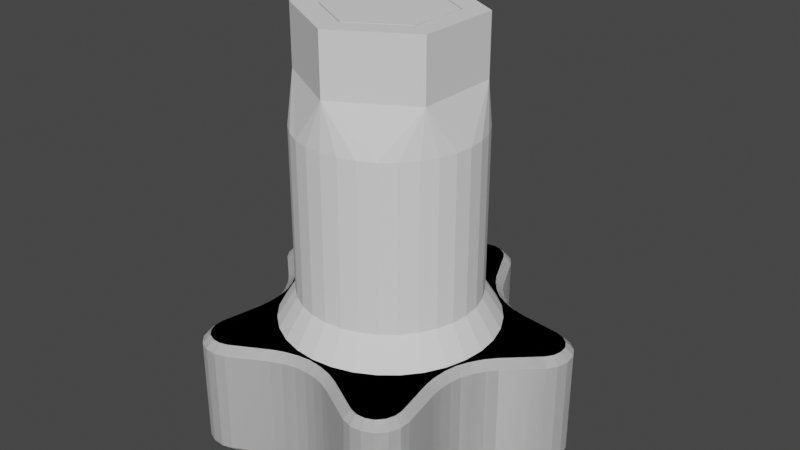 # Source: Sub-Miniature_Switch_Wrench.blend  (saved by Blender 2.91.10; exported with 4.5.12 LTS)
import bpy
from mathutils import Matrix  # noqa: F401  (used for matrix-valued properties, if any)

bpy.ops.wm.read_factory_settings(use_empty=True)
scene = bpy.context.scene
scene.name = 'Scene'

# ---- collections
col_main = bpy.data.collections.new('_MAIN'); scene.collection.children.link(col_main)
col_reference = bpy.data.collections.new('Reference'); scene.collection.children.link(col_reference)
col_add = bpy.data.collections.new('Add'); scene.collection.children.link(col_add)

# ---- world
world_world = bpy.data.worlds.new('World'); scene.world = world_world
world_world.use_nodes = True; world_world.node_tree.nodes.clear()
_N = world_world.node_tree.nodes; _L = world_world.node_tree.links
n0 = _N.new('ShaderNodeOutputWorld'); n0.name = 'World Output'; n0.location = (300, 300)
n1 = _N.new('ShaderNodeBackground'); n1.name = 'Background'; n1.location = (10, 300)
n1.inputs[0].default_value = (0.05088, 0.05088, 0.05088, 1.0)
_L.new(n1.outputs[0], n0.inputs[0])
n0.is_active_output = True
world_world.color = (0.05088, 0.05088, 0.05088)
world_world.use_sun_shadow = False
world_world.sun_shadow_jitter_overblur = 0.0

# ---- meshes
me_cylinder_002 = bpy.data.meshes.new('Cylinder.002')
me_cylinder_002.from_pydata([(6.005e-08, 4.155, -1.6), (6.005e-08, 4.155, 0.0), (3.599, 2.078, -1.6), (3.599, 2.078, 0.0), (3.599, -2.078, -1.6), (3.599, -2.078, 0.0), (-3.032e-07, -4.155, -1.6), (-3.032e-07, -4.155, 0.0), (-3.599, -2.078, -1.6), (-3.599, -2.078, 0.0), (-3.599, 2.078, -1.6), (-3.599, 2.078, 0.0), (7.616e-08, 3.464, -1.6), (3.0, 1.732, -1.6), (3.0, -1.732, -1.6), (-2.267e-07, -3.464, -1.6), (-3.0, -1.732, -1.6), (-3.0, 1.732, -1.6), (3.801e-08, 5.774, 0.0), (5.0, 2.887, 0.0), (5.0, -2.887, 0.0), (-4.667e-07, -5.774, 0.0), (-5.0, -2.887, 0.0), (-5.0, 2.887, 0.0), (3.801e-08, 5.774, -4.0), (5.0, 2.887, -4.0), (5.0, -2.887, -4.0), (-4.667e-07, -5.774, -4.0), (-5.0, -2.887, -4.0), (-5.0, 2.887, -4.0), (7.616e-08, 3.464, -2.4), (3.0, 1.732, -2.4), (3.0, -1.732, -2.4), (-2.267e-07, -3.464, -2.4), (-3.0, -1.732, -2.4), (-3.0, 1.732, -2.4), (0.0, 4.0, -6.0), (-0.7804, 3.923, -6.0), (-1.531, 3.696, -6.0), (-2.222, 3.326, -6.0), (-2.828, 2.828, -6.0), (-3.326, 2.222, -6.0), (-3.696, 1.531, -6.0), (-3.923, 0.7804, -6.0), (-4.0, 3.02e-07, -6.0), (-3.923, -0.7804, -6.0), (-3.696, -1.531, -6.0), (-3.326, -2.222, -6.0), (-2.828, -2.828, -6.0), (-2.222, -3.326, -6.0), (-1.531, -3.696, -6.0), (-0.7804, -3.923, -6.0), (1.303e-06, -4.0, -6.0), (0.7804, -3.923, -6.0), (1.531, -3.696, -6.0), (2.222, -3.326, -6.0), (2.828, -2.828, -6.0), (3.326, -2.222, -6.0), (3.696, -1.531, -6.0), (3.923, -0.7804, -6.0), (4.0, 3.862e-06, -6.0), (3.923, 0.7804, -6.0), (3.696, 1.531, -6.0), (3.326, 2.222, -6.0), (2.828, 2.828, -6.0), (2.222, 3.326, -6.0), (1.531, 3.696, -6.0), (0.7804, 3.923, -6.0), (0.0, 4.0, -19.0), (-0.7804, 3.923, -19.0), (-1.531, 3.696, -19.0), (-2.222, 3.326, -19.0), (-2.828, 2.828, -19.0), (-3.326, 2.222, -19.0), (-3.696, 1.531, -19.0), (-3.923, 0.7804, -19.0), (-4.0, 3.02e-07, -19.0), (-3.923, -0.7804, -19.0), (-3.696, -1.531, -19.0), (-3.326, -2.222, -19.0), (-2.828, -2.828, -19.0), (-2.222, -3.326, -19.0), (-1.531, -3.696, -19.0), (-0.7804, -3.923, -19.0), (1.303e-06, -4.0, -19.0), (0.7804, -3.923, -19.0), (1.531, -3.696, -19.0), (2.222, -3.326, -19.0), (2.828, -2.828, -19.0), (3.326, -2.222, -19.0), (3.696, -1.531, -19.0), (3.923, -0.7804, -19.0), (4.0, 3.862e-06, -19.0), (3.923, 0.7804, -19.0), (3.696, 1.531, -19.0), (3.326, 2.222, -19.0), (2.828, 2.828, -19.0), (2.222, 3.326, -19.0), (1.531, 3.696, -19.0), (0.7804, 3.923, -19.0), (2.357e-07, 6.0, -18.0), (-1.171, 5.885, -18.0), (-2.296, 5.543, -18.0), (-3.333, 4.989, -18.0), (-4.243, 4.243, -18.0), (-4.989, 3.333, -18.0), (-5.543, 2.296, -18.0), (-5.885, 1.171, -18.0), (-6.0, -1.173e-07, -18.0), (-5.885, -1.171, -18.0), (-5.543, -2.296, -18.0), (-4.989, -3.333, -18.0), (-4.243, -4.243, -18.0), (-3.333, -4.989, -18.0), (-2.296, -5.543, -18.0), (-1.171, -5.885, -18.0), (2.191e-06, -6.0, -18.0), (1.171, -5.885, -18.0), (2.296, -5.543, -18.0), (3.333, -4.989, -18.0), (4.243, -4.243, -18.0), (4.989, -3.333, -18.0), (5.543, -2.296, -18.0), (5.885, -1.171, -18.0), (6.0, 5.223e-06, -18.0), (5.885, 1.171, -18.0), (5.543, 2.296, -18.0), (4.989, 3.333, -18.0), (4.243, 4.243, -18.0), (3.333, 4.989, -18.0), (2.296, 5.543, -18.0), (1.171, 5.885, -18.0), (2.357e-07, 6.0, -7.0), (-1.171, 5.885, -7.0), (-2.296, 5.543, -7.0), (-3.333, 4.989, -7.0), (-4.243, 4.243, -7.0), (-4.989, 3.333, -7.0), (-5.543, 2.296, -7.0), (-5.885, 1.171, -7.0), (-6.0, -1.173e-07, -7.0), (-5.885, -1.171, -7.0), (-5.543, -2.296, -7.0), (-4.989, -3.333, -7.0), (-4.243, -4.243, -7.0), (-3.333, -4.989, -7.0), (-2.296, -5.543, -7.0), (-1.171, -5.885, -7.0), (2.191e-06, -6.0, -7.0), (1.171, -5.885, -7.0), (2.296, -5.543, -7.0), (3.333, -4.989, -7.0), (4.243, -4.243, -7.0), (4.989, -3.333, -7.0), (5.543, -2.296, -7.0), (5.885, -1.171, -7.0), (6.0, 5.223e-06, -7.0), (5.885, 1.171, -7.0), (5.543, 2.296, -7.0), (4.989, 3.333, -7.0), (4.243, 4.243, -7.0), (3.333, 4.989, -7.0), (2.296, 5.543, -7.0), (1.171, 5.885, -7.0), (3.255e-07, 7.232, -20.0), (-1.411, 7.093, -20.0), (-2.768, 6.682, -20.0), (-4.018, 6.013, -20.0), (-5.114, 5.114, -20.0), (-6.013, 4.018, -20.0), (-6.682, 2.768, -20.0), (-7.093, 1.411, -20.0), (-7.232, -3.8e-07, -20.0), (-7.093, -1.411, -20.0), (-6.682, -2.768, -20.0), (-6.013, -4.018, -20.0), (-5.114, -5.114, -20.0), (-4.018, -6.013, -20.0), (-2.768, -6.682, -20.0), (-1.411, -7.093, -20.0), (2.682e-06, -7.232, -20.0), (1.411, -7.093, -20.0), (2.768, -6.682, -20.0), (4.018, -6.013, -20.0), (5.114, -5.114, -20.0), (6.013, -4.018, -20.0), (6.682, -2.768, -20.0), (7.093, -1.411, -20.0), (7.232, 6.057e-06, -20.0), (7.093, 1.411, -20.0), (6.682, 2.768, -20.0), (6.013, 4.018, -20.0), (5.114, 5.114, -20.0), (4.018, 6.013, -20.0), (2.768, 6.682, -20.0), (1.411, 7.093, -20.0), (3.255e-07, 7.232, -21.0), (-1.411, 7.093, -21.0), (-2.768, 6.682, -21.0), (-4.018, 6.013, -21.0), (-5.114, 5.114, -21.0), (-6.013, 4.018, -21.0), (-6.682, 2.768, -21.0), (-7.093, 1.411, -21.0), (-7.232, -3.8e-07, -21.0), (-7.093, -1.411, -21.0), (-6.682, -2.768, -21.0), (-6.013, -4.018, -21.0), (-5.114, -5.114, -21.0), (-4.018, -6.013, -21.0), (-2.768, -6.682, -21.0), (-1.411, -7.093, -21.0), (2.682e-06, -7.232, -21.0), (1.411, -7.093, -21.0), (2.768, -6.682, -21.0), (4.018, -6.013, -21.0), (5.114, -5.114, -21.0), (6.013, -4.018, -21.0), (6.682, -2.768, -21.0), (7.093, -1.411, -21.0), (7.232, 6.057e-06, -21.0), (7.093, 1.411, -21.0), (6.682, 2.768, -21.0), (6.013, 4.018, -21.0), (5.114, 5.114, -21.0), (4.018, 6.013, -21.0), (2.768, 6.682, -21.0), (1.411, 7.093, -21.0)], [], [(0, 2, 3, 1), (2, 4, 5, 3), (4, 6, 7, 5), (6, 8, 9, 7), (8, 10, 11, 9), (10, 0, 1, 11), (6, 15, 16, 8), (2, 13, 14, 4), (8, 16, 17, 10), (0, 12, 13, 2), (4, 14, 15, 6), (10, 17, 12, 0), (7, 21, 20, 5), (1, 18, 23, 11), (9, 22, 21, 7), (5, 20, 19, 3), (11, 23, 22, 9), (3, 19, 18, 1), (21, 27, 26, 20), (19, 25, 24, 18), (18, 24, 29, 23), (22, 28, 27, 21), (20, 26, 25, 19), (23, 29, 28, 22), (15, 33, 34, 16), (13, 31, 32, 14), (16, 34, 35, 17), (14, 32, 33, 15), (12, 30, 31, 13), (17, 35, 30, 12), (46, 34, 47), (41, 35, 42), (58, 57, 32), (63, 62, 31), (60, 32, 31), (59, 32, 60), (58, 32, 59), (60, 31, 61), (62, 61, 31), (31, 30, 66, 65), (65, 64, 31), (63, 31, 64), (66, 30, 67), (36, 67, 30), (30, 35, 39, 38), (38, 37, 30), (36, 30, 37), (39, 35, 40), (40, 35, 41), (42, 35, 43), (43, 35, 44), (35, 34, 44), (44, 34, 45), (45, 34, 46), (34, 33, 50, 49), (49, 48, 34), (47, 34, 48), (50, 33, 51), (52, 51, 33), (33, 32, 55, 54), (54, 53, 33), (52, 33, 53), (55, 32, 56), (57, 56, 32), (58, 90, 89, 57), (45, 77, 76, 44), (59, 91, 90, 58), (45, 46, 78, 77), (60, 92, 91, 59), (46, 47, 79, 78), (61, 93, 92, 60), (48, 80, 79, 47), (62, 94, 93, 61), (49, 81, 80, 48), (63, 95, 94, 62), (50, 82, 81, 49), (37, 69, 68, 36), (64, 96, 95, 63), (51, 83, 82, 50), (38, 70, 69, 37), (65, 97, 96, 64), (52, 84, 83, 51), (39, 71, 70, 38), (66, 98, 97, 65), (53, 85, 84, 52), (40, 72, 71, 39), (67, 99, 98, 66), (54, 86, 85, 53), (40, 41, 73, 72), (36, 68, 99, 67), (55, 87, 86, 54), (41, 42, 74, 73), (56, 88, 87, 55), (42, 43, 75, 74), (57, 89, 88, 56), (43, 44, 76, 75), (69, 70, 71, 72, 73, 74, 75, 76, 77, 78, 79, 80, 81, 82, 83, 84, 85, 86, 87, 88, 89, 90, 91, 92, 93, 94, 95, 96, 97, 98, 99, 68), (120, 152, 151, 119), (107, 139, 138, 106), (121, 153, 152, 120), (108, 140, 139, 107), (122, 154, 153, 121), (109, 141, 140, 108), (123, 155, 154, 122), (110, 142, 141, 109), (123, 124, 156, 155), (111, 143, 142, 110), (125, 157, 156, 124), (112, 144, 143, 111), (126, 158, 157, 125), (113, 145, 144, 112), (127, 159, 158, 126), (114, 146, 145, 113), (101, 133, 132, 100), (128, 160, 159, 127), (115, 147, 146, 114), (102, 134, 133, 101), (129, 161, 160, 128), (116, 148, 147, 115), (103, 135, 134, 102), (130, 162, 161, 129), (117, 149, 148, 116), (104, 136, 135, 103), (131, 163, 162, 130), (118, 150, 149, 117), (105, 137, 136, 104), (100, 132, 163, 131), (119, 151, 150, 118), (106, 138, 137, 105), (142, 143, 28), (137, 138, 29), (158, 159, 25), (26, 153, 154), (148, 27, 147), (28, 145, 146, 27), (146, 147, 27), (145, 28, 144), (143, 144, 28), (27, 150, 151, 26), (153, 26, 152), (151, 152, 26), (150, 27, 149), (148, 149, 27), (25, 26, 156), (154, 155, 26), (156, 26, 155), (156, 157, 25), (157, 158, 25), (25, 161, 162, 24), (161, 25, 160), (159, 160, 25), (162, 163, 24), (132, 24, 163), (132, 133, 24), (133, 134, 24), (24, 134, 135, 29), (135, 136, 29), (136, 137, 29), (28, 29, 140), (141, 142, 28), (140, 141, 28), (139, 140, 29), (138, 139, 29), (103, 167, 168, 104), (130, 194, 195, 131), (117, 181, 182, 118), (104, 168, 169, 105), (131, 195, 164, 100), (118, 182, 183, 119), (105, 169, 170, 106), (119, 183, 184, 120), (106, 170, 171, 107), (120, 184, 185, 121), (107, 171, 172, 108), (121, 185, 186, 122), (108, 172, 173, 109), (122, 186, 187, 123), (109, 173, 174, 110), (124, 123, 187, 188), (110, 174, 175, 111), (124, 188, 189, 125), (111, 175, 176, 112), (125, 189, 190, 126), (112, 176, 177, 113), (126, 190, 191, 127), (113, 177, 178, 114), (100, 164, 165, 101), (127, 191, 192, 128), (114, 178, 179, 115), (101, 165, 166, 102), (128, 192, 193, 129), (115, 179, 180, 116), (102, 166, 167, 103), (129, 193, 194, 130), (116, 180, 181, 117), (171, 203, 204, 172), (185, 217, 218, 186), (172, 204, 205, 173), (186, 218, 219, 187), (173, 205, 206, 174), (188, 187, 219, 220), (174, 206, 207, 175), (188, 220, 221, 189), (175, 207, 208, 176), (189, 221, 222, 190), (176, 208, 209, 177), (190, 222, 223, 191), (177, 209, 210, 178), (164, 196, 197, 165), (191, 223, 224, 192), (178, 210, 211, 179), (165, 197, 198, 166), (192, 224, 225, 193), (179, 211, 212, 180), (166, 198, 199, 167), (193, 225, 226, 194), (180, 212, 213, 181), (167, 199, 200, 168), (194, 226, 227, 195), (181, 213, 214, 182), (168, 200, 201, 169), (195, 227, 196, 164), (182, 214, 215, 183), (169, 201, 202, 170), (183, 215, 216, 184), (170, 202, 203, 171), (184, 216, 217, 185), (197, 196, 227, 226, 225, 224, 223, 222, 221, 220, 219, 218, 217, 216, 215, 214, 213, 212, 211, 210, 209, 208, 207, 206, 205, 204, 203, 202, 201, 200, 199, 198)])
_uv = me_cylinder_002.uv_layers.new(name='UVMap')
_uv.uv.foreach_set('vector', [1.0, 0.5, 0.8333, 0.5, 0.8333, 1.0, 1.0, 1.0, 0.8333, 0.5, 0.6667, 0.5, 0.6667, 1.0, 0.8333, 1.0, 0.6667, 0.5, 0.5, 0.5, 0.5, 1.0, 0.6667, 1.0, 0.5, 0.5, 0.3333, 0.5, 0.3333, 1.0, 0.5, 1.0, 0.3333, 0.5, 0.1667, 0.5, 0.1667, 1.0, 0.3333, 1.0, 0.1667, 0.5, -8.941e-08, 0.5, -8.941e-08, 1.0, 0.1667, 1.0, 0.5, 0.5, 0.5, 0.5, 0.3333, 0.5, 0.3333, 0.5, 0.8333, 0.5, 0.8333, 0.5, 0.6667, 0.5, 0.6667, 0.5, 0.3333, 0.5, 0.3333, 0.5, 0.1667, 0.5, 0.1667, 0.5, 1.0, 0.5, 1.0, 0.5, 0.8333, 0.5, 0.8333, 0.5, 0.6667, 0.5, 0.6667, 0.5, 0.5, 0.5, 0.5, 0.5, 0.1667, 0.5, 0.1667, 0.5, -8.941e-08, 0.5, -8.941e-08, 0.5, 0.5, 1.0, 0.5, 1.0, 0.6667, 1.0, 0.6667, 1.0, -8.941e-08, 1.0, -8.941e-08, 1.0, 0.1667, 1.0, 0.1667, 1.0, 0.3333, 1.0, 0.3333, 1.0, 0.5, 1.0, 0.5, 1.0, 0.6667, 1.0, 0.6667, 1.0, 0.8333, 1.0, 0.8333, 1.0, 0.1667, 1.0, 0.1667, 1.0, 0.3333, 1.0, 0.3333, 1.0, 0.8333, 1.0, 0.8333, 1.0, 1.0, 1.0, 1.0, 1.0, 0.5, 1.0, 0.5, 1.0, 0.6667, 1.0, 0.6667, 1.0, 0.8333, 1.0, 0.8333, 1.0, 1.0, 1.0, 1.0, 1.0, -8.941e-08, 1.0, -8.941e-08, 1.0, 0.1667, 1.0, 0.1667, 1.0, 0.3333, 1.0, 0.3333, 1.0, 0.5, 1.0, 0.5, 1.0, 0.6667, 1.0, 0.6667, 1.0, 0.8333, 1.0, 0.8333, 1.0, 0.1667, 1.0, 0.1667, 1.0, 0.3333, 1.0, 0.3333, 1.0, 0.5, 0.5, 0.5, 0.5, 0.3333, 0.5, 0.3333, 0.5, 0.8333, 0.5, 0.8333, 0.5, 0.6667, 0.5, 0.6667, 0.5, 0.3333, 0.5, 0.3333, 0.5, 0.1667, 0.5, 0.1667, 0.5, 0.6667, 0.5, 0.6667, 0.5, 0.5, 0.5, 0.5, 0.5, 1.0, 0.5, 1.0, 0.5, 0.8333, 0.5, 0.8333, 0.5, 0.1667, 0.5, 0.1667, 0.5, -8.941e-08, 0.5, -8.941e-08, 0.5, 0.0, 0.0, 0.0, 0.0, 0.0, 0.0, 0.0, 0.0, 0.0, 0.0, 0.0, 0.0, 0.0, 0.0, 0.0, 0.0, 0.0, 0.0, 0.0, 0.0, 0.0, 0.0, 0.0, 0.0, 0.0, 0.0, 0.6667, 0.5, 0.8333, 0.5, 0.0, 0.0, 0.6667, 0.5, 0.0, 0.0, 0.0, 0.0, 0.0, 0.0, 0.0, 0.0, 0.0, 0.0, 0.8333, 0.5, 0.0, 0.0, 0.0, 0.0, 0.0, 0.0, 0.0, 0.0, 0.8333, 0.5, 1.0, 0.5, 0.0, 0.0, 0.0, 0.0, 0.0, 0.0, 0.0, 0.0, 0.8333, 0.5, 0.0, 0.0, 0.0, 0.0, 0.0, 0.0, 0.0, 0.0, 1.0, 0.5, 0.0, 0.0, 0.0, 0.0, 0.0, 0.0, 1.0, 0.5, -8.941e-08, 0.5, 0.1667, 0.5, 0.0, 0.0, 0.0, 0.0, 0.0, 0.0, 0.0, 0.0, -8.941e-08, 0.5, 0.0, 0.0, 1.0, 0.5, 0.0, 0.0, 0.0, 0.0, 0.1667, 0.5, 0.0, 0.0, 0.0, 0.0, 0.1667, 0.5, 0.0, 0.0, 0.0, 0.0, 0.0, 0.0, 0.0, 0.0, 0.0, 0.0, 0.0, 0.0, 0.0, 0.0, 0.0, 0.0, 0.3333, 0.5, 0.0, 0.0, 0.0, 0.0, 0.3333, 0.5, 0.0, 0.0, 0.0, 0.0, 0.3333, 0.5, 0.0, 0.0, 0.3333, 0.5, 0.5, 0.5, 0.0, 0.0, 0.0, 0.0, 0.0, 0.0, 0.0, 0.0, 0.3333, 0.5, 0.0, 0.0, 0.0, 0.0, 0.0, 0.0, 0.0, 0.0, 0.5, 0.5, 0.0, 0.0, 0.0, 0.0, 0.0, 0.0, 0.5, 0.5, 0.5, 0.5, 0.6667, 0.5, 0.0, 0.0, 0.0, 0.0, 0.0, 0.0, 0.0, 0.0, 0.5, 0.5, 0.0, 0.0, 0.5, 0.5, 0.0, 0.0, 0.0, 0.0, 0.6667, 0.5, 0.0, 0.0, 0.0, 0.0, 0.0, 0.0, 0.0, 0.0, 0.0, 0.0, 0.0, 0.0, 0.0, 0.0, 0.0, 0.0, 0.0, 0.0, 0.0, 0.0, 0.0, 0.0, 0.0, 0.0, 0.0, 0.0, 0.0, 0.0, 0.0, 0.0, 0.0, 0.0, 0.0, 0.0, 0.0, 0.0, 0.0, 0.0, 0.0, 0.0, 0.0, 0.0, 0.0, 0.0, 0.0, 0.0, 0.0, 0.0, 0.0, 0.0, 0.0, 0.0, 0.0, 0.0, 0.0, 0.0, 0.0, 0.0, 0.0, 0.0, 0.0, 0.0, 0.0, 0.0, 0.0, 0.0, 0.0, 0.0, 0.0, 0.0, 0.0, 0.0, 0.0, 0.0, 0.0, 0.0, 0.0, 0.0, 0.0, 0.0, 0.0, 0.0, 0.0, 0.0, 0.0, 0.0, 0.0, 0.0, 0.0, 0.0, 0.0, 0.0, 0.0, 0.0, 0.0, 0.0, 0.0, 0.0, 0.0, 0.0, 0.0, 0.0, 0.0, 0.0, 0.0, 0.0, 0.0, 0.0, 0.0, 0.0, 0.0, 0.0, 0.0, 0.0, 0.0, 0.0, 0.0, 0.0, 0.0, 0.0, 0.0, 0.0, 0.0, 0.0, 0.0, 0.0, 0.0, 0.0, 0.0, 0.0, 0.0, 0.0, 0.0, 0.0, 0.0, 0.0, 0.0, 0.0, 0.0, 0.0, 0.0, 0.0, 0.0, 0.0, 0.0, 0.0, 0.0, 0.0, 0.0, 0.0, 0.0, 0.0, 0.0, 0.0, 0.0, 0.0, 0.0, 0.0, 0.0, 0.0, 0.0, 0.0, 0.0, 0.0, 0.0, 0.0, 0.0, 0.0, 0.0, 0.0, 0.0, 0.0, 0.0, 0.0, 0.0, 0.0, 0.0, 0.0, 0.0, 0.0, 0.0, 0.0, 0.0, 0.0, 0.0, 0.0, 0.0, 0.0, 0.0, 0.0, 0.0, 0.0, 0.0, 0.0, 0.0, 0.0, 0.0, 0.0, 0.0, 0.0, 0.0, 0.0, 0.0, 0.0, 0.0, 0.0, 0.0, 0.0, 0.0, 0.0, 0.0, 0.0, 0.0, 0.0, 0.0, 0.0, 0.0, 0.0, 0.0, 0.0, 0.0, 0.0, 0.0, 0.0, 0.0, 0.0, 0.0, 0.0, 0.0, 0.0, 0.0, 0.0, 0.0, 0.0, 0.0, 0.0, 0.0, 0.0, 0.0, 0.0, 0.0, 0.0, 0.0, 0.0, 0.0, 0.0, 0.0, 0.0, 0.0, 0.0, 0.0, 0.0, 0.0, 0.0, 0.0, 0.0, 0.0, 0.0, 0.0, 0.0, 0.0, 0.0, 0.0, 0.0, 0.0, 0.0, 0.0, 0.0, 0.0, 0.0, 0.0, 0.0, 0.0, 0.0, 0.0, 0.0, 0.0, 0.0, 0.0, 0.0, 0.0, 0.0, 0.0, 0.0, 0.0, 0.0, 0.0, 0.0, 0.0, 0.0, 0.0, 0.0, 0.0, 0.0, 0.0, 0.0, 0.0, 0.0, 0.0, 0.0, 0.0, 0.0, 0.0, 0.0, 0.0, 0.0, 0.0, 0.0, 0.0, 0.0, 0.0, 0.0, 0.0, 0.0, 0.0, 0.0, 0.0, 0.0, 0.0, 0.0, 0.0, 0.0, 0.0, 0.0, 0.0, 0.0, 0.0, 0.0, 0.0, 0.0, 0.0, 0.0, 0.0, 0.0, 0.0, 0.0, 0.0, 0.0, 0.0, 0.0, 0.0, 0.0, 0.0, 0.0, 0.0, 0.0, 0.0, 0.0, 0.0, 0.0, 0.0, 0.0, 0.0, 0.0, 0.0, 0.0, 0.0, 0.0, 0.0, 0.0, 0.0, 0.0, 0.0, 0.0, 0.0, 0.0, 0.0, 0.0, 0.0, 0.0, 0.0, 0.0, 0.0, 0.0, 0.0, 0.0, 0.0, 0.0, 0.0, 0.0, 0.0, 0.0, 0.0, 0.0, 0.0, 0.0, 0.0, 0.0, 0.0, 0.0, 0.0, 0.0, 0.0, 0.0, 0.0, 0.0, 0.0, 0.0, 0.0, 0.0, 0.0, 0.0, 0.0, 0.0, 0.0, 0.0, 0.0, 0.0, 0.0, 0.0, 0.0, 0.0, 0.0, 0.0, 0.0, 0.0, 0.0, 0.0, 0.0, 0.0, 0.0, 0.0, 0.0, 0.0, 0.0, 0.0, 0.0, 0.0, 0.0, 0.0, 0.0, 0.0, 0.0, 0.0, 0.0, 0.0, 0.0, 0.0, 0.0, 0.0, 0.0, 0.0, 0.0, 0.0, 0.0, 0.0, 0.0, 0.0, 0.0, 0.0, 0.0, 0.0, 0.0, 0.0, 0.0, 0.0, 0.0, 0.0, 0.0, 0.0, 0.0, 0.0, 0.0, 0.0, 0.0, 0.0, 0.0, 0.0, 0.0, 0.0, 0.0, 0.0, 0.0, 0.0, 0.0, 0.0, 0.0, 0.0, 0.0, 0.0, 0.0, 0.0, 0.0, 0.0, 0.0, 0.0, 0.0, 0.0, 0.0, 0.0, 0.0, 0.0, 0.0, 0.0, 0.0, 0.0, 0.0, 0.0, 0.0, 0.0, 0.0, 0.0, 0.0, 0.0, 0.0, 0.0, 0.0, 0.0, 0.0, 0.0, 0.0, 0.0, 0.0, 0.0, 0.0, 0.0, 0.0, 0.0, 0.0, 0.0, 0.0, 0.0, 0.0, 0.0, 0.0, 0.0, 0.0, 0.0, 0.0, 0.0, 0.0, 0.0, 0.0, 0.0, 0.0, 0.0, 0.0, 0.0, 0.0, 0.0, 0.0, 0.0, 0.0, 0.0, 0.0, 0.0, 0.0, 0.0, 0.0, 0.0, 0.0, 0.0, 0.0, 0.0, 0.0, 0.0, 0.0, 0.0, 0.0, 0.0, 0.0, 0.0, 0.0, 0.0, 0.0, 0.0, 0.0, 0.0, 0.0, 0.0, 0.0, 0.0, 0.0, 0.0, 0.0, 0.0, 0.0, 0.0, 0.0, 0.0, 0.0, 0.0, 0.0, 0.0, 0.0, 0.0, 0.0, 0.0, 0.0, 0.0, 0.0, 0.0, 0.0, 0.0, 0.0, 0.0, 0.0, 0.0, 0.0, 0.0, 0.0, 0.0, 0.0, 0.0, 0.0, 0.0, 0.0, 0.0, 0.0, 0.0, 0.0, 0.0, 0.0, 0.0, 0.3333, 1.0, 0.0, 0.0, 0.0, 0.0, 0.5, 1.0, 0.0, 0.0, 0.0, 0.0, 0.5, 1.0, 0.0, 0.0, 0.3333, 1.0, 0.0, 0.0, 0.0, 0.0, 0.0, 0.0, 0.0, 0.0, 0.5, 1.0, 0.0, 0.0, 0.0, 0.0, 0.6667, 1.0, 0.0, 0.0, 0.0, 0.0, 0.0, 0.0, 0.0, 0.0, 0.0, 0.0, 0.6667, 1.0, 0.0, 0.0, 0.5, 1.0, 0.0, 0.0, 0.0, 0.0, 0.0, 0.0, 0.0, 0.0, 0.8333, 1.0, 0.6667, 1.0, 0.0, 0.0, 0.0, 0.0, 0.0, 0.0, 0.0, 0.0, 0.0, 0.0, 0.6667, 1.0, 0.0, 0.0, 0.0, 0.0, 0.0, 0.0, 0.8333, 1.0, 0.0, 0.0, 0.0, 0.0, 0.8333, 1.0, 0.8333, 1.0, 0.0, 0.0, 0.0, 0.0, 1.0, 1.0, 0.0, 0.0, 0.8333, 1.0, 0.0, 0.0, 0.0, 0.0, 0.0, 0.0, 0.0, 0.0, 0.0, 0.0, 0.0, 0.0, 1.0, 1.0, 0.0, 0.0, 1.0, 1.0, 0.0, 0.0, 0.0, 0.0, 0.0, 0.0, 1.0, 1.0, 0.0, 0.0, 0.0, 0.0, 1.0, 1.0, 1.0, 1.0, 0.0, 0.0, 0.0, 0.0, 0.1667, 1.0, 0.0, 0.0, 0.0, 0.0, 0.1667, 1.0, 0.0, 0.0, 0.0, 0.0, 0.1667, 1.0, 0.3333, 1.0, 0.1667, 1.0, 0.0, 0.0, 0.0, 0.0, 0.0, 0.0, 0.0, 0.0, 0.0, 0.0, 0.0, 0.0, 0.3333, 1.0, 0.0, 0.0, 0.0, 0.0, 0.1667, 1.0, 0.0, 0.0, 0.0, 0.0, 0.0, 0.0, 0.0, 0.0, 0.0, 0.0, 0.0, 0.0, 0.0, 0.0, 0.0, 0.0, 0.0, 0.0, 0.0, 0.0, 0.0, 0.0, 0.0, 0.0, 0.0, 0.0, 0.0, 0.0, 0.0, 0.0, 0.0, 0.0, 0.0, 0.0, 0.0, 0.0, 0.0, 0.0, 0.0, 0.0, 0.0, 0.0, 0.0, 0.0, 0.0, 0.0, 0.0, 0.0, 0.0, 0.0, 0.0, 0.0, 0.0, 0.0, 0.0, 0.0, 0.0, 0.0, 0.0, 0.0, 0.0, 0.0, 0.0, 0.0, 0.0, 0.0, 0.0, 0.0, 0.0, 0.0, 0.0, 0.0, 0.0, 0.0, 0.0, 0.0, 0.0, 0.0, 0.0, 0.0, 0.0, 0.0, 0.0, 0.0, 0.0, 0.0, 0.0, 0.0, 0.0, 0.0, 0.0, 0.0, 0.0, 0.0, 0.0, 0.0, 0.0, 0.0, 0.0, 0.0, 0.0, 0.0, 0.0, 0.0, 0.0, 0.0, 0.0, 0.0, 0.0, 0.0, 0.0, 0.0, 0.0, 0.0, 0.0, 0.0, 0.0, 0.0, 0.0, 0.0, 0.0, 0.0, 0.0, 0.0, 0.0, 0.0, 0.0, 0.0, 0.0, 0.0, 0.0, 0.0, 0.0, 0.0, 0.0, 0.0, 0.0, 0.0, 0.0, 0.0, 0.0, 0.0, 0.0, 0.0, 0.0, 0.0, 0.0, 0.0, 0.0, 0.0, 0.0, 0.0, 0.0, 0.0, 0.0, 0.0, 0.0, 0.0, 0.0, 0.0, 0.0, 0.0, 0.0, 0.0, 0.0, 0.0, 0.0, 0.0, 0.0, 0.0, 0.0, 0.0, 0.0, 0.0, 0.0, 0.0, 0.0, 0.0, 0.0, 0.0, 0.0, 0.0, 0.0, 0.0, 0.0, 0.0, 0.0, 0.0, 0.0, 0.0, 0.0, 0.0, 0.0, 0.0, 0.0, 0.0, 0.0, 0.0, 0.0, 0.0, 0.0, 0.0, 0.0, 0.0, 0.0, 0.0, 0.0, 0.0, 0.0, 0.0, 0.0, 0.0, 0.0, 0.0, 0.0, 0.0, 0.0, 0.0, 0.0, 0.0, 0.0, 0.0, 0.0, 0.0, 0.0, 0.0, 0.0, 0.0, 0.0, 0.0, 0.0, 0.0, 0.0, 0.0, 0.0, 0.0, 0.0, 0.0, 0.0, 0.0, 0.0, 0.0, 0.0, 0.0, 0.0, 0.0, 0.0, 0.0, 0.0, 0.0, 0.0, 0.0, 0.0, 0.0, 0.0, 0.0, 0.0, 0.0, 0.0, 0.0, 0.0, 0.0, 0.0, 0.0, 0.0, 0.0, 0.0, 0.0, 0.0, 0.0, 0.0, 0.0, 0.0, 0.0, 0.0, 0.0, 0.0, 0.0, 0.0, 0.0, 0.0, 0.0, 0.0, 0.0, 0.0, 0.0, 0.0, 0.0, 0.0, 0.0, 0.0, 0.0, 0.0, 0.0, 0.0, 0.0, 0.0, 0.0, 0.0, 0.0, 0.0, 0.0, 0.0, 0.0, 0.0, 0.0, 0.0, 0.0, 0.0, 0.0, 0.0, 0.0, 0.0, 0.0, 0.0, 0.0, 0.0, 0.0, 0.0, 0.0, 0.0, 0.0, 0.0, 0.0, 0.0, 0.0, 0.0, 0.0, 0.0, 0.0, 0.0, 0.0, 0.0, 0.0, 0.0, 0.0, 0.0, 0.0, 0.0, 0.0, 0.0, 0.0, 0.0, 0.0, 0.0, 0.0, 0.0, 0.0, 0.0, 0.0, 0.0, 0.0, 0.0, 0.0, 0.0, 0.0, 0.0, 0.0, 0.0, 0.0, 0.0, 0.0, 0.0, 0.0, 0.0, 0.0, 0.0, 0.0, 0.0, 0.0, 0.0, 0.0, 0.0, 0.0, 0.0, 0.0, 0.0, 0.0, 0.0, 0.0, 0.0, 0.0, 0.0, 0.0, 0.0, 0.0, 0.0, 0.0, 0.0, 0.0, 0.0, 0.0, 0.0, 0.0, 0.0, 0.0, 0.0, 0.0, 0.0, 0.0, 0.0, 0.0, 0.0, 0.0, 0.0, 0.0, 0.0, 0.0, 0.0, 0.0, 0.0, 0.0, 0.0, 0.0, 0.0, 0.0, 0.0, 0.0, 0.0, 0.0, 0.0, 0.0, 0.0, 0.0, 0.0, 0.0, 0.0, 0.0, 0.0, 0.0, 0.0, 0.0, 0.0, 0.0, 0.0, 0.0, 0.0, 0.0, 0.0, 0.0, 0.0, 0.0, 0.0, 0.0, 0.0, 0.0, 0.0, 0.0, 0.0, 0.0, 0.0, 0.0, 0.0, 0.0, 0.0, 0.0, 0.0, 0.0, 0.0, 0.0, 0.0, 0.0, 0.0, 0.0, 0.0, 0.0, 0.0, 0.0, 0.0, 0.0, 0.0, 0.0, 0.0, 0.0, 0.0, 0.0, 0.0, 0.0, 0.0, 0.0, 0.0, 0.0, 0.0, 0.0, 0.0, 0.0, 0.0, 0.0, 0.0, 0.0, 0.0, 0.0, 0.0, 0.0, 0.0, 0.0, 0.0, 0.0, 0.0, 0.0, 0.0, 0.0, 0.0, 0.0, 0.0, 0.0, 0.0, 0.0, 0.0, 0.0, 0.0, 0.0, 0.0, 0.0, 0.0, 0.0, 0.0, 0.0, 0.0, 0.0, 0.0, 0.0, 0.0, 0.0, 0.0, 0.0, 0.0, 0.0, 0.0, 0.0, 0.0, 0.0, 0.0, 0.0, 0.0, 0.0, 0.0, 0.0, 0.0, 0.0, 0.0, 0.0, 0.0, 0.0, 0.0, 0.0, 0.0, 0.0, 0.0, 0.0, 0.0, 0.0, 0.0, 0.0, 0.0, 0.0, 0.0, 0.0, 0.0, 0.0, 0.0, 0.0, 0.0, 0.0, 0.0, 0.0, 0.0, 0.0, 0.0, 0.0, 0.0, 0.0, 0.0, 0.0, 0.0, 0.0, 0.0, 0.0, 0.0, 0.0, 0.0, 0.0])
me_cylinder_002.use_remesh_fix_poles = True
me_cylinder_002.use_remesh_preserve_attributes = False
me_cylinder_002.use_mirror_vertex_groups = False
me_cylinder_002.update()
me_cylinder_001 = bpy.data.meshes.new('Cylinder.001')
me_cylinder_001.from_pydata([(5.96e-08, 4.04, -1.2), (5.96e-08, 4.04, 0.0), (3.499, 2.02, -1.2), (3.499, 2.02, 0.0), (3.499, -2.02, -1.2), (3.499, -2.02, 0.0), (-2.936e-07, -4.04, -1.2), (-2.936e-07, -4.04, 0.0), (-3.499, -2.02, -1.2), (-3.499, -2.02, 0.0), (-3.499, 2.02, -1.2), (-3.499, 2.02, 0.0)], [], [(0, 1, 3, 2), (2, 3, 5, 4), (4, 5, 7, 6), (6, 7, 9, 8), (3, 1, 11, 9, 7, 5), (8, 9, 11, 10), (10, 11, 1, 0), (0, 2, 4, 6, 8, 10)])
_uv = me_cylinder_001.uv_layers.new(name='UVMap')
_uv.uv.foreach_set('vector', [1.0, 0.5, 1.0, 1.0, 0.8333, 1.0, 0.8333, 0.5, 0.8333, 0.5, 0.8333, 1.0, 0.6667, 1.0, 0.6667, 0.5, 0.6667, 0.5, 0.6667, 1.0, 0.5, 1.0, 0.5, 0.5, 0.5, 0.5, 0.5, 1.0, 0.3333, 1.0, 0.3333, 0.5, 0.4578, 0.37, 0.25, 0.49, 0.04215, 0.37, 0.04215, 0.13, 0.25, 0.01, 0.4578, 0.13, 0.3333, 0.5, 0.3333, 1.0, 0.1667, 1.0, 0.1667, 0.5, 0.1667, 0.5, 0.1667, 1.0, -8.941e-08, 1.0, -8.941e-08, 0.5, 0.75, 0.49, 0.9578, 0.37, 0.9578, 0.13, 0.75, 0.01, 0.5422, 0.13, 0.5422, 0.37])
me_cylinder_001.use_remesh_fix_poles = True
me_cylinder_001.use_remesh_preserve_attributes = False
me_cylinder_001.use_mirror_vertex_groups = False
me_cylinder_001.update()
me_circle_004 = bpy.data.meshes.new('Circle.004')
me_circle_004.from_pydata([(-1.128, 7.124, -20.0), (-6.427, 3.274, -20.0), (-7.124, 1.128, -20.0), (-5.1, -5.1, -20.0), (-3.274, -6.427, -20.0), (3.274, -6.427, -20.0), (5.1, -5.1, -20.0), (7.124, 1.128, -20.0), (6.427, 3.274, -20.0), (1.128, 7.124, -20.0), (-2.201, 6.775, -20.0), (-5.763, 4.187, -20.0), (-7.124, 0.0, -20.0), (-5.763, -4.187, -20.0), (-2.201, -6.775, -20.0), (2.201, -6.775, -20.0), (5.763, -4.187, -20.0), (7.124, 6.199e-06, -20.0), (5.763, 4.187, -20.0), (2.201, 6.775, -20.0), (-1.306, 10.75, -20.0), (-9.816, 4.563, -20.0), (-10.62, 2.078, -20.0), (-7.373, -7.925, -20.0), (-5.259, -9.461, -20.0), (5.259, -9.461, -20.0), (7.373, -7.925, -20.0), (10.62, 2.078, -20.0), (9.816, 4.563, -20.0), (1.306, 10.75, -20.0), (-1.306, 10.75, -28.0), (-9.816, 4.563, -28.0), (-10.62, 2.078, -28.0), (-7.373, -7.925, -28.0), (-5.259, -9.461, -28.0), (5.259, -9.461, -28.0), (7.373, -7.925, -28.0), (10.62, 2.078, -28.0), (9.816, 4.563, -28.0), (1.306, 10.75, -28.0), (-2.642, 8.015, -20.0), (-3.097, 8.259, -20.52), (-4.644, 6.392, -20.52), (-4.339, 5.973, -20.0), (-3.5, 7.595, -20.52), (-3.079, 7.295, -20.0), (-4.066, 6.912, -20.52), (-3.693, 6.553, -20.0), (-6.898, 5.498, -20.52), (-6.806, 4.989, -20.0), (-5.091, 5.538, -20.0), (-5.317, 6.003, -20.52), (-6.142, 5.676, -20.52), (-5.987, 5.182, -20.0), (-8.439, -0.03591, -20.0), (-8.812, -0.3931, -20.52), (-8.305, -0.9817, -20.52), (-7.889, -0.6736, -20.0), (-7.83, -1.732, -20.52), (-7.374, -1.487, -20.0), (-7.021, -2.281, -20.0), (-7.515, -2.442, -20.52), (-7.36, -4.862, -20.52), (-6.848, -4.931, -20.0), (-7.353, -3.202, -20.52), (-6.84, -3.131, -20.0), (-7.296, -4.087, -20.52), (-6.779, -4.092, -20.0), (-2.574, -8.037, -20.0), (-2.349, -8.502, -20.52), (-1.633, -8.202, -20.52), (-1.797, -7.711, -20.0), (-0.7728, -7.982, -20.52), (-0.864, -7.473, -20.0), (2.623e-06, -7.383, -20.0), (2.623e-06, -7.902, -20.52), (2.349, -8.502, -20.52), (2.574, -8.037, -20.0), (0.7728, -7.982, -20.52), (0.864, -7.473, -20.0), (1.633, -8.202, -20.52), (1.797, -7.711, -20.0), (6.848, -4.931, -20.0), (7.36, -4.862, -20.52), (7.515, -2.442, -20.52), (7.021, -2.281, -20.0), (7.296, -4.087, -20.52), (6.779, -4.092, -20.0), (7.353, -3.202, -20.52), (6.84, -3.131, -20.0), (8.812, -0.3931, -20.52), (8.439, -0.0359, -20.0), (7.374, -1.487, -20.0), (7.83, -1.732, -20.52), (8.305, -0.9817, -20.52), (7.889, -0.6736, -20.0), (6.806, 4.989, -20.0), (6.898, 5.498, -20.52), (6.142, 5.676, -20.52), (5.987, 5.182, -20.0), (5.317, 6.003, -20.52), (5.091, 5.538, -20.0), (4.339, 5.973, -20.0), (4.644, 6.392, -20.52), (3.097, 8.259, -20.52), (2.642, 8.015, -20.0), (4.066, 6.912, -20.52), (3.693, 6.553, -20.0), (3.5, 7.595, -20.52), (3.079, 7.295, -20.0), (-0.02312, 11.48, -20.0), (-0.07857, 12.0, -20.52), (-1.865, 10.87, -20.52), (-1.422, 10.59, -20.0), (-0.776, 11.84, -20.52), (-0.577, 11.36, -20.0), (-1.43, 11.43, -20.52), (-1.076, 11.04, -20.0), (-9.636, 4.626, -20.0), (-9.757, 5.131, -20.52), (-11.39, 3.782, -20.52), (-10.91, 3.57, -20.0), (-10.43, 4.892, -20.52), (-10.17, 4.436, -20.0), (-11.03, 4.398, -20.52), (-10.63, 4.059, -20.0), (-10.93, 3.526, -20.0), (-11.43, 3.632, -20.52), (-10.91, 1.584, -20.52), (-10.52, 1.921, -20.0), (-11.5, 2.922, -20.52), (-10.98, 2.962, -20.0), (-11.31, 2.172, -20.52), (-10.84, 2.389, -20.0), (-7.378, -7.735, -20.0), (-7.895, -7.694, -20.52), (-7.115, -9.659, -20.52), (-6.767, -9.274, -20.0), (-7.876, -8.407, -20.52), (-7.362, -8.302, -20.0), (-7.59, -9.127, -20.52), (-7.144, -8.851, -20.0), (-6.729, -9.301, -20.0), (-6.988, -9.752, -20.52), (-4.878, -9.886, -20.52), (-5.077, -9.407, -20.0), (-6.334, -10.04, -20.52), (-6.21, -9.53, -20.0), (-5.562, -10.09, -20.52), (-5.62, -9.567, -20.0), (5.077, -9.407, -20.0), (4.878, -9.886, -20.52), (6.988, -9.752, -20.52), (6.729, -9.301, -20.0), (5.562, -10.09, -20.52), (5.62, -9.567, -20.0), (6.334, -10.04, -20.52), (6.21, -9.53, -20.0), (6.767, -9.274, -20.0), (7.115, -9.659, -20.52), (7.895, -7.694, -20.52), (7.378, -7.735, -20.0), (7.59, -9.127, -20.52), (7.144, -8.851, -20.0), (7.876, -8.407, -20.52), (7.362, -8.302, -20.0), (10.52, 1.921, -20.0), (10.91, 1.584, -20.52), (11.43, 3.632, -20.52), (10.93, 3.526, -20.0), (11.31, 2.172, -20.52), (10.84, 2.389, -20.0), (11.5, 2.922, -20.52), (10.98, 2.962, -20.0), (10.91, 3.57, -20.0), (11.39, 3.782, -20.52), (9.757, 5.131, -20.52), (9.636, 4.626, -20.0), (11.03, 4.398, -20.52), (10.63, 4.059, -20.0), (10.43, 4.892, -20.52), (10.17, 4.436, -20.0), (1.422, 10.59, -20.0), (1.865, 10.87, -20.52), (0.07855, 12.0, -20.52), (0.02311, 11.48, -20.0), (1.43, 11.43, -20.52), (1.076, 11.04, -20.0), (0.776, 11.84, -20.52), (0.577, 11.36, -20.0), (-4.339, 5.973, -28.0), (-4.644, 6.392, -27.48), (-3.097, 8.259, -27.48), (-2.642, 8.015, -28.0), (-4.066, 6.912, -27.48), (-3.693, 6.553, -28.0), (-3.5, 7.595, -27.48), (-3.079, 7.295, -28.0), (-6.806, 4.989, -28.0), (-6.898, 5.498, -27.48), (-6.142, 5.676, -27.48), (-5.987, 5.182, -28.0), (-5.317, 6.003, -27.48), (-5.091, 5.538, -28.0), (-8.812, -0.3931, -27.48), (-8.439, -0.03591, -28.0), (-7.374, -1.487, -28.0), (-7.83, -1.732, -27.48), (-8.305, -0.9817, -27.48), (-7.889, -0.6736, -28.0), (-6.848, -4.931, -28.0), (-7.36, -4.862, -27.48), (-7.515, -2.442, -27.48), (-7.021, -2.281, -28.0), (-7.296, -4.087, -27.48), (-6.779, -4.092, -28.0), (-7.353, -3.202, -27.48), (-6.84, -3.131, -28.0), (1.669e-06, -7.383, -28.0), (1.907e-06, -7.902, -27.48), (-2.349, -8.502, -27.48), (-2.574, -8.037, -28.0), (-0.7728, -7.982, -27.48), (-0.864, -7.473, -28.0), (-1.633, -8.202, -27.48), (-1.797, -7.711, -28.0), (2.574, -8.037, -28.0), (2.349, -8.502, -27.48), (1.633, -8.202, -27.48), (1.797, -7.711, -28.0), (0.7728, -7.982, -27.48), (0.864, -7.473, -28.0), (7.021, -2.281, -28.0), (7.515, -2.442, -27.48), (7.36, -4.862, -27.48), (6.848, -4.931, -28.0), (7.353, -3.202, -27.48), (6.84, -3.131, -28.0), (7.296, -4.087, -27.48), (6.779, -4.092, -28.0), (8.439, -0.0359, -28.0), (8.812, -0.3931, -27.48), (8.305, -0.9817, -27.48), (7.889, -0.6736, -28.0), (7.83, -1.732, -27.48), (7.374, -1.487, -28.0), (6.898, 5.498, -27.48), (6.806, 4.989, -28.0), (5.091, 5.538, -28.0), (5.317, 6.003, -27.48), (6.142, 5.676, -27.48), (5.987, 5.182, -28.0), (2.642, 8.015, -28.0), (3.097, 8.259, -27.48), (4.644, 6.392, -27.48), (4.339, 5.973, -28.0), (3.5, 7.595, -27.48), (3.079, 7.295, -28.0), (4.066, 6.912, -27.48), (3.693, 6.553, -28.0), (-1.422, 10.59, -28.0), (-1.865, 10.87, -27.48), (-0.07857, 12.0, -27.48), (-0.02312, 11.48, -28.0), (-1.43, 11.43, -27.48), (-1.076, 11.04, -28.0), (-0.776, 11.84, -27.48), (-0.577, 11.36, -28.0), (-10.91, 3.57, -28.0), (-11.39, 3.782, -27.48), (-9.757, 5.131, -27.48), (-9.636, 4.626, -28.0), (-11.03, 4.398, -27.48), (-10.63, 4.059, -28.0), (-10.43, 4.892, -27.48), (-10.17, 4.436, -28.0), (-10.52, 1.921, -28.0), (-10.91, 1.584, -27.48), (-11.43, 3.632, -27.48), (-10.93, 3.526, -28.0), (-11.31, 2.172, -27.48), (-10.84, 2.389, -28.0), (-11.5, 2.922, -27.48), (-10.98, 2.962, -28.0), (-6.767, -9.274, -28.0), (-7.115, -9.659, -27.48), (-7.895, -7.694, -27.48), (-7.378, -7.735, -28.0), (-7.59, -9.127, -27.48), (-7.144, -8.851, -28.0), (-7.876, -8.407, -27.48), (-7.362, -8.302, -28.0), (-5.077, -9.407, -28.0), (-4.878, -9.886, -27.48), (-6.988, -9.752, -27.48), (-6.729, -9.301, -28.0), (-5.562, -10.09, -27.48), (-5.62, -9.567, -28.0), (-6.334, -10.04, -27.48), (-6.21, -9.53, -28.0), (6.729, -9.301, -28.0), (6.988, -9.752, -27.48), (4.878, -9.886, -27.48), (5.077, -9.407, -28.0), (6.334, -10.04, -27.48), (6.21, -9.53, -28.0), (5.562, -10.09, -27.48), (5.62, -9.567, -28.0), (7.378, -7.735, -28.0), (7.895, -7.694, -27.48), (7.115, -9.659, -27.48), (6.767, -9.274, -28.0), (7.876, -8.407, -27.48), (7.362, -8.302, -28.0), (7.59, -9.127, -27.48), (7.144, -8.851, -28.0), (10.93, 3.526, -28.0), (11.43, 3.632, -27.48), (10.91, 1.584, -27.48), (10.52, 1.921, -28.0), (11.5, 2.922, -27.48), (10.98, 2.962, -28.0), (11.31, 2.172, -27.48), (10.84, 2.389, -28.0), (9.636, 4.626, -28.0), (9.757, 5.131, -27.48), (11.39, 3.782, -27.48), (10.91, 3.57, -28.0), (10.43, 4.892, -27.48), (10.17, 4.436, -28.0), (11.03, 4.398, -27.48), (10.63, 4.059, -28.0), (0.02311, 11.48, -28.0), (0.07855, 12.0, -27.48), (1.865, 10.87, -27.48), (1.422, 10.59, -28.0), (0.776, 11.84, -27.48), (0.577, 11.36, -28.0), (1.43, 11.43, -27.48), (1.076, 11.04, -28.0)], [], [(3, 23, 137, 142, 24, 4), (1, 21, 121, 126, 22, 2), (7, 27, 169, 174, 28, 8), (5, 25, 153, 158, 26, 6), (6, 26, 161, 82, 16), (5, 15, 77, 150, 25), (4, 24, 145, 68, 14), (3, 13, 63, 134, 23), (2, 22, 129, 54, 12), (1, 11, 49, 118, 21), (9, 19, 105, 182, 29), (8, 28, 177, 96, 18), (7, 17, 91, 166, 27), (0, 20, 113, 40, 10), (291, 287, 33), (275, 271, 31), (323, 319, 37), (307, 303, 35), (83, 160, 309, 234), (69, 144, 293, 220), (55, 128, 277, 204), (111, 184, 333, 262), (97, 176, 325, 246), (41, 112, 261, 192), (276, 281, 32), (292, 297, 34), (308, 313, 36), (324, 329, 38), (267, 263, 30), (260, 265, 30), (9, 29, 185, 110, 20, 0), (54, 57, 12), (199, 48, 52, 200), (59, 60, 12), (207, 58, 56, 208), (68, 71, 14), (66, 214, 211, 62), (73, 74, 14), (82, 87, 16), (80, 228, 227, 76), (96, 99, 18), (241, 90, 94, 242), (101, 102, 18), (249, 100, 98, 250), (195, 197, 193, 260, 30, 263, 332, 39, 335, 252, 257, 259, 255, 248, 251, 247, 324, 38, 327, 316, 37, 319, 240, 243, 245, 232, 237, 239, 235, 308, 36, 311, 300, 35, 303, 226, 229, 231, 218, 223, 225, 221, 292, 34, 295, 284, 33, 287, 210, 215, 217, 213, 206, 209, 205, 276, 32, 279, 268, 31, 271, 198, 201, 203, 190), (110, 115, 20), (253, 104, 108, 256), (265, 267, 30), (118, 123, 21), (268, 273, 31), (273, 275, 31), (126, 131, 22), (124, 272, 269, 120), (281, 283, 32), (134, 139, 23), (284, 289, 33), (289, 291, 33), (142, 147, 24), (140, 288, 285, 136), (297, 299, 34), (150, 155, 25), (300, 305, 35), (305, 307, 35), (158, 163, 26), (301, 152, 156, 304), (313, 315, 36), (166, 171, 27), (316, 321, 37), (321, 323, 37), (174, 179, 28), (317, 168, 172, 320), (329, 331, 38), (182, 187, 29), (332, 337, 39), (337, 339, 39), (202, 51, 42, 191), (44, 196, 194, 46), (119, 48, 199, 270), (200, 52, 51, 202), (46, 194, 191, 42), (212, 61, 58, 207), (135, 62, 211, 286), (64, 216, 214, 66), (61, 212, 216, 64), (75, 219, 230, 78), (222, 72, 70, 224), (151, 76, 227, 302), (78, 230, 228, 80), (219, 75, 72, 222), (244, 93, 84, 233), (236, 88, 86, 238), (167, 90, 241, 318), (242, 94, 93, 244), (233, 84, 88, 236), (254, 103, 100, 249), (183, 104, 253, 334), (256, 108, 106, 258), (258, 106, 103, 254), (261, 112, 116, 264), (264, 116, 114, 266), (127, 120, 269, 278), (122, 274, 272, 124), (119, 270, 274, 122), (277, 128, 132, 280), (280, 132, 130, 282), (282, 130, 127, 278), (143, 136, 285, 294), (138, 290, 288, 140), (135, 286, 290, 138), (293, 144, 148, 296), (296, 148, 146, 298), (298, 146, 143, 294), (159, 152, 301, 310), (304, 156, 154, 306), (306, 154, 151, 302), (164, 312, 309, 160), (162, 314, 312, 164), (159, 310, 314, 162), (175, 168, 317, 326), (320, 172, 170, 322), (322, 170, 167, 318), (180, 328, 325, 176), (178, 330, 328, 180), (175, 326, 330, 178), (188, 336, 333, 184), (186, 338, 336, 188), (183, 334, 338, 186), (123, 125, 21), (125, 121, 21), (133, 129, 22), (131, 133, 22), (283, 279, 32), (315, 311, 36), (163, 165, 26), (165, 161, 26), (89, 85, 16), (87, 89, 16), (238, 86, 83, 234), (95, 91, 17), (92, 95, 17), (85, 92, 17), (331, 327, 38), (179, 181, 28), (181, 177, 28), (102, 107, 19), (99, 101, 18), (250, 98, 97, 246), (139, 141, 23), (141, 137, 23), (149, 145, 24), (147, 149, 24), (299, 295, 34), (79, 81, 15), (81, 77, 15), (157, 153, 25), (155, 157, 25), (173, 169, 27), (171, 173, 27), (74, 79, 15), (71, 73, 14), (224, 70, 69, 220), (65, 67, 13), (67, 63, 13), (41, 192, 196, 44), (45, 47, 10), (47, 43, 10), (53, 49, 11), (50, 53, 11), (10, 43, 11, 1, 2, 12, 60, 13, 3, 4, 14, 74, 15, 5, 6, 16, 85, 17, 7, 8, 18, 102, 19, 9, 0), (339, 335, 39), (187, 189, 29), (189, 185, 29), (117, 113, 20), (115, 117, 20), (266, 114, 111, 262), (60, 65, 13), (57, 59, 12), (208, 56, 55, 204), (109, 105, 19), (107, 109, 19), (43, 50, 11), (41, 44, 45, 40), (44, 46, 47, 45), (46, 42, 43, 47), (51, 52, 53, 50), (52, 48, 49, 53), (55, 56, 57, 54), (56, 58, 59, 57), (61, 64, 65, 60), (64, 66, 67, 65), (66, 62, 63, 67), (69, 70, 71, 68), (70, 72, 73, 71), (75, 78, 79, 74), (78, 80, 81, 79), (80, 76, 77, 81), (83, 86, 87, 82), (86, 88, 89, 87), (88, 84, 85, 89), (93, 94, 95, 92), (94, 90, 91, 95), (97, 98, 99, 96), (98, 100, 101, 99), (103, 106, 107, 102), (106, 108, 109, 107), (108, 104, 105, 109), (111, 114, 115, 110), (114, 116, 117, 115), (116, 112, 113, 117), (119, 122, 123, 118), (122, 124, 125, 123), (124, 120, 121, 125), (127, 130, 131, 126), (130, 132, 133, 131), (132, 128, 129, 133), (135, 138, 139, 134), (138, 140, 141, 139), (140, 136, 137, 141), (143, 146, 147, 142), (146, 148, 149, 147), (148, 144, 145, 149), (151, 154, 155, 150), (154, 156, 157, 155), (156, 152, 153, 157), (159, 162, 163, 158), (162, 164, 165, 163), (164, 160, 161, 165), (167, 170, 171, 166), (170, 172, 173, 171), (172, 168, 169, 173), (175, 178, 179, 174), (178, 180, 181, 179), (180, 176, 177, 181), (183, 186, 187, 182), (186, 188, 189, 187), (188, 184, 185, 189), (40, 113, 112, 41), (48, 119, 118, 49), (128, 55, 54, 129), (62, 135, 134, 63), (144, 69, 68, 145), (76, 151, 150, 77), (160, 83, 82, 161), (90, 167, 166, 91), (176, 97, 96, 177), (104, 183, 182, 105), (110, 185, 184, 111), (126, 121, 120, 127), (142, 137, 136, 143), (158, 153, 152, 159), (174, 169, 168, 175), (42, 51, 50, 43), (58, 61, 60, 59), (72, 75, 74, 73), (84, 93, 92, 85), (100, 103, 102, 101), (40, 45, 10), (191, 194, 195, 190), (194, 196, 197, 195), (196, 192, 193, 197), (199, 200, 201, 198), (200, 202, 203, 201), (207, 208, 209, 206), (208, 204, 205, 209), (211, 214, 215, 210), (214, 216, 217, 215), (216, 212, 213, 217), (219, 222, 223, 218), (222, 224, 225, 223), (224, 220, 221, 225), (227, 228, 229, 226), (228, 230, 231, 229), (233, 236, 237, 232), (236, 238, 239, 237), (238, 234, 235, 239), (241, 242, 243, 240), (242, 244, 245, 243), (249, 250, 251, 248), (250, 246, 247, 251), (253, 256, 257, 252), (256, 258, 259, 257), (258, 254, 255, 259), (261, 264, 265, 260), (264, 266, 267, 265), (266, 262, 263, 267), (269, 272, 273, 268), (272, 274, 275, 273), (274, 270, 271, 275), (277, 280, 281, 276), (280, 282, 283, 281), (282, 278, 279, 283), (285, 288, 289, 284), (288, 290, 291, 289), (290, 286, 287, 291), (293, 296, 297, 292), (296, 298, 299, 297), (298, 294, 295, 299), (301, 304, 305, 300), (304, 306, 307, 305), (306, 302, 303, 307), (309, 312, 313, 308), (312, 314, 315, 313), (314, 310, 311, 315), (317, 320, 321, 316), (320, 322, 323, 321), (322, 318, 319, 323), (325, 328, 329, 324), (328, 330, 331, 329), (330, 326, 327, 331), (333, 336, 337, 332), (336, 338, 339, 337), (338, 334, 335, 339), (260, 193, 192, 261), (198, 271, 270, 199), (276, 205, 204, 277), (210, 287, 286, 211), (292, 221, 220, 293), (226, 303, 302, 227), (308, 235, 234, 309), (240, 319, 318, 241), (324, 247, 246, 325), (252, 335, 334, 253), (332, 263, 262, 333), (268, 279, 278, 269), (284, 295, 294, 285), (300, 311, 310, 301), (316, 327, 326, 317), (202, 191, 190, 203), (212, 207, 206, 213), (230, 219, 218, 231), (244, 233, 232, 245), (254, 249, 248, 255)])
_uv = me_circle_004.uv_layers.new(name='UVMap')
_uv.uv.foreach_set('vector', [0.0, 0.0, 0.0, 0.0, 0.0, 0.0, 0.0, 0.0, 0.0, 0.0, 0.0, 0.0, 0.0, 0.0, 0.0, 0.0, 0.0, 0.0, 0.0, 0.0, 0.0, 0.0, 0.0, 0.0, 0.0, 0.0, 0.0, 0.0, 0.0, 0.0, 0.0, 0.0, 0.0, 0.0, 0.0, 0.0, 0.0, 0.0, 0.0, 0.0, 0.0, 0.0, 0.0, 0.0, 0.0, 0.0, 0.0, 0.0, 0.0, 0.0, 0.0, 0.0, 0.0, 0.0, 0.0, 0.0, 0.0, 0.0, 0.0, 0.0, 0.0, 0.0, 0.0, 0.0, 0.0, 0.0, 0.0, 0.0, 0.0, 0.0, 0.0, 0.0, 0.0, 0.0, 0.0, 0.0, 0.0, 0.0, 0.0, 0.0, 0.0, 0.0, 0.0, 0.0, 0.0, 0.0, 0.0, 0.0, 0.0, 0.0, 0.0, 0.0, 0.0, 0.0, 0.0, 0.0, 0.0, 0.0, 0.0, 0.0, 0.0, 0.0, 0.0, 0.0, 0.0, 0.0, 0.0, 0.0, 0.0, 0.0, 0.0, 0.0, 0.0, 0.0, 0.0, 0.0, 0.0, 0.0, 0.0, 0.0, 0.0, 0.0, 0.0, 0.0, 0.0, 0.0, 0.0, 0.0, 0.0, 0.0, 0.0, 0.0, 0.0, 0.0, 0.0, 0.0, 0.0, 0.0, 0.0, 0.0, 0.0, 0.0, 0.0, 0.0, 0.0, 0.0, 0.0, 0.0, 0.0, 0.0, 0.0, 0.0, 0.0, 0.0, 0.0, 0.0, 0.0, 0.0, 0.0, 0.0, 0.0, 0.0, 0.0, 0.0, 0.0, 0.0, 0.0, 0.0, 0.0, 0.0, 0.0, 0.0, 0.0, 0.0, 0.0, 0.0, 0.0, 0.0, 0.0, 0.0, 0.0, 0.0, 0.0, 0.0, 0.0, 0.0, 0.0, 0.0, 0.0, 0.0, 0.0, 0.0, 0.0, 0.0, 0.0, 0.0, 0.0, 0.0, 0.0, 0.0, 0.0, 0.0, 0.0, 0.0, 0.0, 0.0, 0.0, 0.0, 0.0, 0.0, 0.0, 0.0, 0.0, 0.0, 0.0, 0.0, 0.0, 0.0, 0.0, 0.0, 0.0, 0.0, 0.0, 0.0, 0.0, 0.0, 0.0, 0.0, 0.0, 0.0, 0.0, 0.0, 0.0, 0.0, 0.0, 0.0, 0.0, 0.0, 0.0, 0.0, 0.0, 0.0, 0.0, 0.0, 0.0, 0.0, 0.0, 0.0, 0.0, 0.0, 0.0, 0.0, 0.0, 0.0, 0.0, 0.0, 0.0, 0.0, 0.0, 0.0, 0.0, 0.0, 0.0, 0.0, 0.0, 0.0, 0.0, 0.0, 0.0, 0.0, 0.0, 0.0, 0.0, 0.0, 0.0, 0.0, 0.0, 0.0, 0.0, 0.0, 0.0, 0.0, 0.0, 0.0, 0.0, 0.0, 0.0, 0.0, 0.0, 0.0, 0.0, 0.0, 0.0, 0.0, 0.0, 0.0, 0.0, 0.0, 0.0, 0.0, 0.0, 0.0, 0.0, 0.0, 0.0, 0.0, 0.0, 0.0, 0.0, 0.0, 0.0, 0.0, 0.0, 0.0, 0.0, 0.0, 0.0, 0.0, 0.0, 0.0, 0.0, 0.0, 0.0, 0.0, 0.0, 0.0, 0.0, 0.0, 0.0, 0.0, 0.0, 0.0, 0.0, 0.0, 0.0, 0.0, 0.0, 0.0, 0.0, 0.0, 0.0, 0.0, 0.0, 0.0, 0.0, 0.0, 0.0, 0.0, 0.0, 0.0, 0.0, 0.0, 0.0, 0.0, 0.0, 0.0, 0.0, 0.0, 0.0, 0.0, 0.0, 0.0, 0.0, 0.0, 0.0, 0.0, 0.0, 0.0, 0.0, 0.0, 0.0, 0.0, 0.0, 0.0, 0.0, 0.0, 0.0, 0.0, 0.0, 0.0, 0.0, 0.0, 0.0, 0.0, 0.0, 0.0, 0.0, 0.0, 0.0, 0.0, 0.0, 0.0, 0.0, 0.0, 0.0, 0.0, 0.0, 0.0, 0.0, 0.0, 0.0, 0.0, 0.0, 0.0, 0.0, 0.0, 0.0, 0.0, 0.0, 0.0, 0.0, 0.0, 0.0, 0.0, 0.0, 0.0, 0.0, 0.0, 0.0, 0.0, 0.0, 0.0, 0.0, 0.0, 0.0, 0.0, 0.0, 0.0, 0.0, 0.0, 0.0, 0.0, 0.0, 0.0, 0.0, 0.0, 0.0, 0.0, 0.0, 0.0, 0.0, 0.0, 0.0, 0.0, 0.0, 0.0, 0.0, 0.0, 0.0, 0.0, 0.0, 0.0, 0.0, 0.0, 0.0, 0.0, 0.0, 0.0, 0.0, 0.0, 0.0, 0.0, 0.0, 0.0, 0.0, 0.0, 0.0, 0.0, 0.0, 0.0, 0.0, 0.0, 0.0, 0.0, 0.0, 0.0, 0.0, 0.0, 0.0, 0.0, 0.0, 0.0, 0.0, 0.0, 0.0, 0.0, 0.0, 0.0, 0.0, 0.0, 0.0, 0.0, 0.0, 0.0, 0.0, 0.0, 0.0, 0.0, 0.0, 0.0, 0.0, 0.0, 0.0, 0.0, 0.0, 0.0, 0.0, 0.0, 0.0, 0.0, 0.0, 0.0, 0.0, 0.0, 0.0, 0.0, 0.0, 0.0, 0.0, 0.0, 0.0, 0.0, 0.0, 0.0, 0.0, 0.0, 0.0, 0.0, 0.0, 0.0, 0.0, 0.0, 0.0, 0.0, 0.0, 0.0, 0.0, 0.0, 0.0, 0.0, 0.0, 0.0, 0.0, 0.0, 0.0, 0.0, 0.0, 0.0, 0.0, 0.0, 0.0, 0.0, 0.0, 0.0, 0.0, 0.0, 0.0, 0.0, 0.0, 0.0, 0.0, 0.0, 0.0, 0.0, 0.0, 0.0, 0.0, 0.0, 0.0, 0.0, 0.0, 0.0, 0.0, 0.0, 0.0, 0.0, 0.0, 0.0, 0.0, 0.0, 0.0, 0.0, 0.0, 0.0, 0.0, 0.0, 0.0, 0.0, 0.0, 0.0, 0.0, 0.0, 0.0, 0.0, 0.0, 0.0, 0.0, 0.0, 0.0, 0.0, 0.0, 0.0, 0.0, 0.0, 0.0, 0.0, 0.0, 0.0, 0.0, 0.0, 0.0, 0.0, 0.0, 0.0, 0.0, 0.0, 0.0, 0.0, 0.0, 0.0, 0.0, 0.0, 0.0, 0.0, 0.0, 0.0, 0.0, 0.0, 0.0, 0.0, 0.0, 0.0, 0.0, 0.0, 0.0, 0.0, 0.0, 0.0, 0.0, 0.0, 0.0, 0.0, 0.0, 0.0, 0.0, 0.0, 0.0, 0.0, 0.0, 0.0, 0.0, 0.0, 0.0, 0.0, 0.0, 0.0, 0.0, 0.0, 0.0, 0.0, 0.0, 0.0, 0.0, 0.0, 0.0, 0.0, 0.0, 0.0, 0.0, 0.0, 0.0, 0.0, 0.0, 0.0, 0.0, 0.0, 0.0, 0.0, 0.0, 0.0, 0.0, 0.0, 0.0, 0.0, 0.0, 0.0, 0.0, 0.0, 0.0, 0.0, 0.0, 0.0, 0.0, 0.0, 0.0, 0.0, 0.0, 0.0, 0.0, 0.0, 0.0, 0.0, 0.0, 0.0, 0.0, 0.0, 0.0, 0.0, 0.0, 0.0, 0.0, 0.0, 0.0, 0.0, 0.0, 0.0, 0.0, 0.0, 0.0, 0.0, 0.0, 0.0, 0.0, 0.0, 0.0, 0.0, 0.0, 0.0, 0.0, 0.0, 0.0, 0.0, 0.0, 0.0, 0.0, 0.0, 0.0, 0.0, 0.0, 0.0, 0.0, 0.0, 0.0, 0.0, 0.0, 0.0, 0.0, 0.0, 0.0, 0.0, 0.0, 0.0, 0.0, 0.0, 0.0, 0.0, 0.0, 0.0, 0.0, 0.0, 0.0, 0.0, 0.0, 0.0, 0.0, 0.0, 0.0, 0.0, 0.0, 0.0, 0.0, 0.0, 0.0, 0.0, 0.0, 0.0, 0.0, 0.0, 0.0, 0.0, 0.0, 0.0, 0.0, 0.0, 0.0, 0.0, 0.0, 0.0, 0.0, 0.0, 0.0, 0.0, 0.0, 0.0, 0.0, 0.0, 0.0, 0.0, 0.0, 0.0, 0.0, 0.0, 0.0, 0.0, 0.0, 0.0, 0.0, 0.0, 0.0, 0.0, 0.0, 0.0, 0.0, 0.0, 0.0, 0.0, 0.0, 0.0, 0.0, 0.0, 0.0, 0.0, 0.0, 0.0, 0.0, 0.0, 0.0, 0.0, 0.0, 0.0, 0.0, 0.0, 0.0, 0.0, 0.0, 0.0, 0.0, 0.0, 0.0, 0.0, 0.0, 0.0, 0.0, 0.0, 0.0, 0.0, 0.0, 0.0, 0.0, 0.0, 0.0, 0.0, 0.0, 0.0, 0.0, 0.0, 0.0, 0.0, 0.0, 0.0, 0.0, 0.0, 0.0, 0.0, 0.0, 0.0, 0.0, 0.0, 0.0, 0.0, 0.0, 0.0, 0.0, 0.0, 0.0, 0.0, 0.0, 0.0, 0.0, 0.0, 0.0, 0.0, 0.0, 0.0, 0.0, 0.0, 0.0, 0.0, 0.0, 0.0, 0.0, 0.0, 0.0, 0.0, 0.0, 0.0, 0.0, 0.0, 0.0, 0.0, 0.0, 0.0, 0.0, 0.0, 0.0, 0.0, 0.0, 0.0, 0.0, 0.0, 0.0, 0.0, 0.0, 0.0, 0.0, 0.0, 0.0, 0.0, 0.0, 0.0, 0.0, 0.0, 0.0, 0.0, 0.0, 0.0, 0.0, 0.0, 0.0, 0.0, 0.0, 0.0, 0.0, 0.0, 0.0, 0.0, 0.0, 0.0, 0.0, 0.0, 0.0, 0.0, 0.0, 0.0, 0.0, 0.0, 0.0, 0.0, 0.0, 0.0, 0.0, 0.0, 0.0, 0.0, 0.0, 0.0, 0.0, 0.0, 0.0, 0.0, 0.0, 0.0, 0.0, 0.0, 0.0, 0.0, 0.0, 0.0, 0.0, 0.0, 0.0, 0.0, 0.0, 0.0, 0.0, 0.0, 0.0, 0.0, 0.0, 0.0, 0.0, 0.0, 0.0, 0.0, 0.0, 0.0, 0.0, 0.0, 0.0, 0.0, 0.0, 0.0, 0.0, 0.0, 0.0, 0.0, 0.0, 0.0, 0.0, 0.0, 0.0, 0.0, 0.0, 0.0, 0.0, 0.0, 0.0, 0.0, 0.0, 0.0, 0.0, 0.0, 0.0, 0.0, 0.0, 0.0, 0.0, 0.0, 0.0, 0.0, 0.0, 0.0, 0.0, 0.0, 0.0, 0.0, 0.0, 0.0, 0.0, 0.0, 0.0, 0.0, 0.0, 0.0, 0.0, 0.0, 0.0, 0.0, 0.0, 0.0, 0.0, 0.0, 0.0, 0.0, 0.0, 0.0, 0.0, 0.0, 0.0, 0.0, 0.0, 0.0, 0.0, 0.0, 0.0, 0.0, 0.0, 0.0, 0.0, 0.0, 0.0, 0.0, 0.0, 0.0, 0.0, 0.0, 0.0, 0.0, 0.0, 0.0, 0.0, 0.0, 0.0, 0.0, 0.0, 0.0, 0.0, 0.0, 0.0, 0.0, 0.0, 0.0, 0.0, 0.0, 0.0, 0.0, 0.0, 0.0, 0.0, 0.0, 0.0, 0.0, 0.0, 0.0, 0.0, 0.0, 0.0, 0.0, 0.0, 0.0, 0.0, 0.0, 0.0, 0.0, 0.0, 0.0, 0.0, 0.0, 0.0, 0.0, 0.0, 0.0, 0.0, 0.0, 0.0, 0.0, 0.0, 0.0, 0.0, 0.0, 0.0, 0.0, 0.0, 0.0, 0.0, 0.0, 0.0, 0.0, 0.0, 0.0, 0.0, 0.0, 0.0, 0.0, 0.0, 0.0, 0.0, 0.0, 0.0, 0.0, 0.0, 0.0, 0.0, 0.0, 0.0, 0.0, 0.0, 0.0, 0.0, 0.0, 0.0, 0.0, 0.0, 0.0, 0.0, 0.0, 0.0, 0.0, 0.0, 0.0, 0.0, 0.0, 0.0, 0.0, 0.0, 0.0, 0.0, 0.0, 0.0, 0.0, 0.0, 0.0, 0.0, 0.0, 0.0, 0.0, 0.0, 0.0, 0.0, 0.0, 0.0, 0.0, 0.0, 0.0, 0.0, 0.0, 0.0, 0.0, 0.0, 0.0, 0.0, 0.0, 0.0, 0.0, 0.0, 0.0, 0.0, 0.0, 0.0, 0.0, 0.0, 0.0, 0.0, 0.0, 0.0, 0.0, 0.0, 0.0, 0.0, 0.0, 0.0, 0.0, 0.0, 0.0, 0.0, 0.0, 0.0, 0.0, 0.0, 0.0, 0.0, 0.0, 0.0, 0.0, 0.0, 0.0, 0.0, 0.0, 0.0, 0.0, 0.0, 0.0, 0.0, 0.0, 0.0, 0.0, 0.0, 0.0, 0.0, 0.0, 0.0, 0.0, 0.0, 0.0, 0.0, 0.0, 0.0, 0.0, 0.0, 0.0, 0.0, 0.0, 0.0, 0.0, 0.0, 0.0, 0.0, 0.0, 0.0, 0.0, 0.0, 0.0, 0.0, 0.0, 0.0, 0.0, 0.0, 0.0, 0.0, 0.0, 0.0, 0.0, 0.0, 0.0, 0.0, 0.0, 0.0, 0.0, 0.0, 0.0, 0.0, 0.0, 0.0, 0.0, 0.0, 0.0, 0.0, 0.0, 0.0, 0.0, 0.0, 0.0, 0.0, 0.0, 0.0, 0.0, 0.0, 0.0, 0.0, 0.0, 0.0, 0.0, 0.0, 0.0, 0.0, 0.0, 0.0, 0.0, 0.0, 0.0, 0.0, 0.0, 0.0, 0.0, 0.0, 0.0, 0.0, 0.0, 0.0, 0.0, 0.0, 0.0, 0.0, 0.0, 0.0, 0.0, 0.0, 0.0, 0.0, 0.0, 0.0, 0.0, 0.0, 0.0, 0.0, 0.0, 0.0, 0.0, 0.0, 0.0, 0.0, 0.0, 0.0, 0.0, 0.0, 0.0, 0.0, 0.0, 0.0, 0.0, 0.0, 0.0, 0.0, 0.0, 0.0, 0.0, 0.0, 0.0, 0.0, 0.0, 0.0, 0.0, 0.0, 0.0, 0.0, 0.0, 0.0, 0.0, 0.0, 0.0, 0.0, 0.0, 0.0, 0.0, 0.0, 0.0, 0.0, 0.0, 0.0, 0.0, 0.0, 0.0, 0.0, 0.0, 0.0, 0.0, 0.0, 0.0, 0.0, 0.0, 0.0, 0.0, 0.0, 0.0, 0.0, 0.0, 0.0, 0.0, 0.0, 0.0, 0.0, 0.0, 0.0, 0.0, 0.0, 0.0, 0.0, 0.0, 0.0, 0.0, 0.0, 0.0, 0.0, 0.0, 0.0, 0.0, 0.0, 0.0, 0.0, 0.0, 0.0, 0.0, 0.0, 0.0, 0.0, 0.0, 0.0, 0.0, 0.0, 0.0, 0.0, 0.0, 0.0, 0.0, 0.0, 0.0, 0.0, 0.0, 0.0, 0.0, 0.0, 0.0, 0.0, 0.0, 0.0, 0.0, 0.0, 0.0, 0.0, 0.0, 0.0, 0.0, 0.0, 0.0, 0.0, 0.0, 0.0, 0.0, 0.0, 0.0, 0.0, 0.0, 0.0, 0.0, 0.0, 0.0, 0.0, 0.0, 0.0, 0.0, 0.0, 0.0, 0.0, 0.0, 0.0, 0.0, 0.0, 0.0, 0.0, 0.0, 0.0, 0.0, 0.0, 0.0, 0.0, 0.0, 0.0, 0.0, 0.0, 0.0, 0.0, 0.0, 0.0, 0.0, 0.0, 0.0, 0.0, 0.0, 0.0, 0.0, 0.0, 0.0, 0.0, 0.0, 0.0, 0.0, 0.0, 0.0, 0.0, 0.0, 0.0, 0.0, 0.0, 0.0, 0.0, 0.0, 0.0, 0.0, 0.0, 0.0, 0.0, 0.0, 0.0, 0.0, 0.0, 0.0, 0.0, 0.0, 0.0, 0.0, 0.0, 0.0, 0.0, 0.0, 0.0, 0.0, 0.0, 0.0, 0.0, 0.0, 0.0, 0.0, 0.0, 0.0, 0.0, 0.0, 0.0, 0.0, 0.0, 0.0, 0.0, 0.0, 0.0, 0.0, 0.0, 0.0, 0.0, 0.0, 0.0, 0.0, 0.0, 0.0, 0.0, 0.0, 0.0, 0.0, 0.0, 0.0, 0.0, 0.0, 0.0, 0.0, 0.0, 0.0, 0.0, 0.0, 0.0, 0.0, 0.0, 0.0, 0.0, 0.0, 0.0, 0.0, 0.0, 0.0, 0.0, 0.0, 0.0, 0.0, 0.0, 0.0, 0.0, 0.0, 0.0, 0.0, 0.0, 0.0, 0.0, 0.0, 0.0, 0.0, 0.0, 0.0, 0.0, 0.0, 0.0, 0.0, 0.0, 0.0, 0.0, 0.0, 0.0, 0.0, 0.0, 0.0, 0.0, 0.0, 0.0, 0.0, 0.0, 0.0, 0.0, 0.0, 0.0, 0.0, 0.0, 0.0, 0.0, 0.0, 0.0, 0.0, 0.0, 0.0, 0.0, 0.0, 0.0, 0.0, 0.0, 0.0, 0.0, 0.0, 0.0, 0.0, 0.0, 0.0, 0.0, 0.0, 0.0, 0.0, 0.0, 0.0, 0.0, 0.0, 0.0, 0.0, 0.0, 0.0, 0.0, 0.0, 0.0, 0.0, 0.0, 0.0, 0.0, 0.0, 0.0, 0.0, 0.0, 0.0, 0.0, 0.0, 0.0, 0.0, 0.0, 0.0, 0.0, 0.0, 0.0, 0.0, 0.0, 0.0, 0.0, 0.0, 0.0, 0.0, 0.0, 0.0, 0.0, 0.0, 0.0, 0.0, 0.0, 0.0, 0.0, 0.0, 0.0, 0.0, 0.0, 0.0, 0.0, 0.0, 0.0, 0.0, 0.0, 0.0, 0.0, 0.0, 0.0, 0.0, 0.0, 0.0, 0.0, 0.0, 0.0, 0.0, 0.0, 0.0, 0.0, 0.0, 0.0, 0.0, 0.0, 0.0, 0.0, 0.0, 0.0, 0.0, 0.0, 0.0, 0.0, 0.0, 0.0, 0.0, 0.0, 0.0, 0.0, 0.0, 0.0, 0.0, 0.0, 0.0, 0.0, 0.0, 0.0, 0.0, 0.0, 0.0, 0.0, 0.0, 0.0, 0.0, 0.0, 0.0, 0.0, 0.0, 0.0, 0.0, 0.0, 0.0, 0.0, 0.0, 0.0, 0.0, 0.0, 0.0, 0.0, 0.0, 0.0, 0.0, 0.0, 0.0, 0.0, 0.0, 0.0, 0.0, 0.0, 0.0, 0.0, 0.0, 0.0, 0.0, 0.0, 0.0, 0.0, 0.0, 0.0, 0.0, 0.0, 0.0, 0.0, 0.0, 0.0, 0.0, 0.0, 0.0, 0.0, 0.0, 0.0, 0.0, 0.0, 0.0, 0.0, 0.0, 0.0, 0.0, 0.0, 0.0, 0.0, 0.0, 0.0, 0.0, 0.0, 0.0, 0.0, 0.0, 0.0, 0.0, 0.0, 0.0, 0.0, 0.0, 0.0, 0.0, 0.0, 0.0, 0.0, 0.0, 0.0, 0.0, 0.0, 0.0, 0.0, 0.0, 0.0, 0.0, 0.0, 0.0, 0.0, 0.0, 0.0, 0.0, 0.0, 0.0, 0.0, 0.0, 0.0, 0.0, 0.0, 0.0, 0.0, 0.0, 0.0, 0.0, 0.0, 0.0, 0.0, 0.0, 0.0, 0.0, 0.0, 0.0, 0.0, 0.0, 0.0, 0.0, 0.0, 0.0, 0.0, 0.0, 0.0, 0.0, 0.0, 0.0, 0.0, 0.0, 0.0, 0.0, 0.0, 0.0, 0.0, 0.0, 0.0, 0.0, 0.0, 0.0, 0.0, 0.0, 0.0, 0.0, 0.0, 0.0, 0.0, 0.0, 0.0, 0.0, 0.0, 0.0, 0.0, 0.0, 0.0, 0.0, 0.0, 0.0, 0.0, 0.0, 0.0, 0.0, 0.0, 0.0, 0.0, 0.0, 0.0, 0.0, 0.0, 0.0, 0.0, 0.0, 0.0, 0.0, 0.0, 0.0, 0.0, 0.0, 0.0, 0.0, 0.0, 0.0, 0.0, 0.0, 0.0, 0.0, 0.0, 0.0, 0.0, 0.0, 0.0, 0.0, 0.0, 0.0, 0.0, 0.0, 0.0, 0.0, 0.0, 0.0, 0.0, 0.0, 0.0, 0.0, 0.0, 0.0, 0.0, 0.0, 0.0, 0.0, 0.0, 0.0, 0.0, 0.0, 0.0, 0.0, 0.0, 0.0, 0.0, 0.0, 0.0, 0.0, 0.0, 0.0, 0.0, 0.0, 0.0, 0.0, 0.0, 0.0, 0.0, 0.0, 0.0, 0.0, 0.0, 0.0, 0.0, 0.0, 0.0, 0.0, 0.0, 0.0, 0.0, 0.0, 0.0, 0.0, 0.0, 0.0, 0.0, 0.0, 0.0, 0.0, 0.0, 0.0, 0.0, 0.0, 0.0, 0.0, 0.0, 0.0, 0.0, 0.0, 0.0, 0.0, 0.0, 0.0, 0.0, 0.0, 0.0, 0.0, 0.0, 0.0, 0.0, 0.0, 0.0, 0.0, 0.0, 0.0, 0.0, 0.0, 0.0, 0.0, 0.0, 0.0, 0.0, 0.0, 0.0, 0.0, 0.0, 0.0, 0.0, 0.0, 0.0, 0.0, 0.0, 0.0, 0.0, 0.0, 0.0, 0.0, 0.0, 0.0, 0.0, 0.0, 0.0, 0.0, 0.0, 0.0, 0.0, 0.0, 0.0, 0.0, 0.0, 0.0, 0.0, 0.0, 0.0, 0.0, 0.0, 0.0, 0.0, 0.0, 0.0, 0.0, 0.0, 0.0, 0.0, 0.0, 0.0, 0.0, 0.0, 0.0, 0.0, 0.0, 0.0, 0.0, 0.0, 0.0, 0.0, 0.0, 0.0, 0.0, 0.0, 0.0, 0.0, 0.0, 0.0, 0.0, 0.0, 0.0, 0.0, 0.0, 0.0, 0.0, 0.0, 0.0, 0.0, 0.0, 0.0, 0.0, 0.0, 0.0, 0.0, 0.0, 0.0, 0.0, 0.0, 0.0, 0.0, 0.0, 0.0, 0.0, 0.0, 0.0, 0.0, 0.0, 0.0, 0.0, 0.0, 0.0, 0.0, 0.0, 0.0, 0.0, 0.0, 0.0, 0.0, 0.0, 0.0, 0.0, 0.0, 0.0, 0.0, 0.0, 0.0, 0.0, 0.0, 0.0, 0.0, 0.0, 0.0, 0.0, 0.0, 0.0, 0.0, 0.0, 0.0, 0.0, 0.0, 0.0, 0.0, 0.0, 0.0, 0.0, 0.0, 0.0, 0.0, 0.0, 0.0, 0.0, 0.0, 0.0, 0.0, 0.0, 0.0, 0.0, 0.0, 0.0, 0.0, 0.0, 0.0, 0.0, 0.0, 0.0, 0.0, 0.0, 0.0, 0.0, 0.0, 0.0, 0.0, 0.0, 0.0, 0.0, 0.0, 0.0, 0.0, 0.0, 0.0, 0.0, 0.0, 0.0, 0.0, 0.0, 0.0, 0.0, 0.0, 0.0, 0.0, 0.0, 0.0, 0.0, 0.0, 0.0, 0.0, 0.0, 0.0, 0.0, 0.0, 0.0, 0.0, 0.0, 0.0, 0.0, 0.0, 0.0, 0.0, 0.0, 0.0, 0.0, 0.0, 0.0, 0.0, 0.0, 0.0, 0.0, 0.0, 0.0, 0.0, 0.0, 0.0, 0.0, 0.0, 0.0, 0.0, 0.0, 0.0, 0.0, 0.0, 0.0, 0.0, 0.0, 0.0, 0.0, 0.0, 0.0, 0.0, 0.0, 0.0, 0.0, 0.0, 0.0, 0.0, 0.0, 0.0, 0.0, 0.0, 0.0, 0.0, 0.0, 0.0, 0.0, 0.0, 0.0, 0.0, 0.0, 0.0, 0.0, 0.0, 0.0, 0.0, 0.0, 0.0, 0.0, 0.0, 0.0, 0.0, 0.0, 0.0, 0.0, 0.0, 0.0, 0.0, 0.0, 0.0, 0.0, 0.0, 0.0, 0.0, 0.0, 0.0, 0.0, 0.0, 0.0, 0.0, 0.0, 0.0, 0.0, 0.0, 0.0, 0.0, 0.0, 0.0, 0.0, 0.0, 0.0, 0.0, 0.0, 0.0, 0.0, 0.0, 0.0, 0.0, 0.0, 0.0, 0.0, 0.0, 0.0, 0.0, 0.0, 0.0, 0.0, 0.0, 0.0, 0.0, 0.0, 0.0, 0.0, 0.0, 0.0, 0.0, 0.0, 0.0, 0.0, 0.0, 0.0, 0.0, 0.0, 0.0, 0.0, 0.0, 0.0, 0.0, 0.0, 0.0, 0.0, 0.0, 0.0, 0.0, 0.0, 0.0, 0.0, 0.0, 0.0, 0.0, 0.0, 0.0, 0.0, 0.0, 0.0, 0.0, 0.0, 0.0, 0.0, 0.0, 0.0, 0.0, 0.0, 0.0, 0.0, 0.0, 0.0, 0.0, 0.0, 0.0, 0.0, 0.0, 0.0, 0.0, 0.0, 0.0, 0.0, 0.0, 0.0, 0.0, 0.0, 0.0, 0.0, 0.0, 0.0, 0.0, 0.0, 0.0, 0.0, 0.0, 0.0, 0.0, 0.0, 0.0, 0.0, 0.0, 0.0, 0.0, 0.0, 0.0, 0.0, 0.0, 0.0, 0.0, 0.0, 0.0, 0.0, 0.0, 0.0, 0.0, 0.0, 0.0, 0.0, 0.0, 0.0, 0.0, 0.0, 0.0, 0.0, 0.0, 0.0, 0.0, 0.0, 0.0, 0.0, 0.0, 0.0, 0.0, 0.0, 0.0, 0.0, 0.0, 0.0, 0.0, 0.0, 0.0, 0.0, 0.0, 0.0, 0.0, 0.0, 0.0, 0.0, 0.0, 0.0, 0.0, 0.0, 0.0, 0.0, 0.0, 0.0, 0.0, 0.0, 0.0, 0.0, 0.0, 0.0, 0.0, 0.0, 0.0, 0.0, 0.0, 0.0, 0.0, 0.0, 0.0, 0.0, 0.0, 0.0, 0.0, 0.0, 0.0, 0.0, 0.0, 0.0, 0.0, 0.0, 0.0, 0.0, 0.0, 0.0, 0.0, 0.0, 0.0, 0.0, 0.0, 0.0, 0.0, 0.0, 0.0, 0.0, 0.0, 0.0, 0.0, 0.0, 0.0, 0.0, 0.0, 0.0, 0.0, 0.0, 0.0, 0.0, 0.0, 0.0, 0.0, 0.0, 0.0, 0.0, 0.0, 0.0, 0.0, 0.0, 0.0, 0.0, 0.0, 0.0, 0.0, 0.0, 0.0, 0.0, 0.0, 0.0, 0.0, 0.0, 0.0, 0.0, 0.0, 0.0, 0.0, 0.0, 0.0, 0.0, 0.0, 0.0, 0.0, 0.0, 0.0, 0.0, 0.0, 0.0, 0.0, 0.0, 0.0, 0.0, 0.0, 0.0, 0.0, 0.0, 0.0, 0.0, 0.0, 0.0, 0.0, 0.0, 0.0, 0.0, 0.0, 0.0, 0.0, 0.0, 0.0, 0.0, 0.0, 0.0, 0.0, 0.0, 0.0, 0.0, 0.0, 0.0, 0.0, 0.0, 0.0, 0.0, 0.0, 0.0, 0.0, 0.0, 0.0, 0.0, 0.0, 0.0, 0.0, 0.0, 0.0, 0.0, 0.0, 0.0, 0.0, 0.0, 0.0, 0.0, 0.0, 0.0, 0.0, 0.0, 0.0, 0.0, 0.0, 0.0, 0.0, 0.0, 0.0, 0.0, 0.0, 0.0, 0.0, 0.0, 0.0, 0.0, 0.0, 0.0, 0.0, 0.0, 0.0, 0.0, 0.0, 0.0, 0.0, 0.0, 0.0, 0.0, 0.0, 0.0, 0.0, 0.0, 0.0, 0.0, 0.0, 0.0, 0.0, 0.0, 0.0, 0.0, 0.0, 0.0, 0.0, 0.0, 0.0, 0.0, 0.0, 0.0, 0.0, 0.0, 0.0, 0.0, 0.0, 0.0, 0.0, 0.0, 0.0, 0.0, 0.0, 0.0, 0.0, 0.0, 0.0, 0.0, 0.0, 0.0, 0.0, 0.0, 0.0, 0.0, 0.0, 0.0, 0.0, 0.0])
me_circle_004.use_remesh_fix_poles = True
me_circle_004.use_remesh_preserve_attributes = False
me_circle_004.use_mirror_vertex_groups = False
me_circle_004.update()
me_circle_029 = bpy.data.meshes.new('Circle.029')
me_circle_029.from_pydata([(-12.18, -0.8815, -0.729), (-12.53, -0.8815, -0.7633), (-12.86, -0.8815, -0.8651), (-13.17, -0.8815, -1.03), (-13.44, -0.8815, -1.253), (-13.66, -0.8815, -1.524), (-13.83, -0.8815, -1.833), (-13.93, -0.8815, -2.169), (-13.97, -0.8815, -2.518), (-13.93, -0.8815, -2.867), (-13.83, -0.8815, -3.202), (-13.66, -0.8815, -3.512), (-13.44, -0.8815, -3.783), (-13.17, -0.8815, -4.005), (-12.86, -0.8815, -4.17), (-12.53, -0.8815, -4.272), (-12.18, -0.8815, -4.306), (-11.83, -0.8815, -4.272), (-11.49, -0.8815, -4.17), (-11.18, -0.8815, -4.005), (-10.91, -0.8815, -3.783), (-10.69, -0.8815, -3.512), (-10.52, -0.8815, -3.202), (12.86, -0.8815, -0.8651), (12.52, -0.8815, -0.7633), (12.17, -0.8815, -0.729), (-10.52, -0.8815, -1.833), (-10.69, -0.8815, -1.524), (-10.91, -0.8815, -1.253), (-11.18, -0.8815, -1.03), (-11.49, -0.8815, -0.8651), (-11.83, -0.8815, -0.7633), (-12.18, -0.8815, -1.739), (-12.33, -0.8815, -1.754), (-12.48, -0.8815, -1.798), (-12.61, -0.8815, -1.87), (-12.73, -0.8815, -1.967), (-12.82, -0.8815, -2.085), (-12.9, -0.8815, -2.22), (-12.94, -0.8815, -2.366), (-12.96, -0.8815, -2.518), (-12.94, -0.8815, -2.67), (-12.9, -0.8815, -2.816), (-12.82, -0.8815, -2.95), (-12.73, -0.8815, -3.068), (-12.61, -0.8815, -3.165), (-12.48, -0.8815, -3.237), (-12.33, -0.8815, -3.282), (-12.18, -0.8815, -3.297), (-12.03, -0.8815, -3.282), (-11.88, -0.8815, -3.237), (-11.74, -0.8815, -3.165), (-11.63, -0.8815, -3.068), (-11.53, -0.8815, -2.95), (-11.46, -0.8815, -2.816), (-11.41, -0.8815, -2.67), (-11.4, -0.8815, -2.518), (-11.41, -0.8815, -2.366), (-11.46, -0.8815, -2.22), (-11.53, -0.8815, -2.085), (-11.63, -0.8815, -1.967), (-11.74, -0.8815, -1.87), (-11.88, -0.8815, -1.798), (-12.03, -0.8815, -1.754), (12.02, -0.8815, -1.754), (11.87, -0.8815, -1.798), (11.74, -0.8815, -1.87), (11.62, -0.8815, -1.967), (11.53, -0.8815, -2.085), (11.45, -0.8815, -2.22), (11.41, -0.8815, -2.366), (11.39, -0.8815, -2.518), (11.41, -0.8815, -2.67), (11.45, -0.8815, -2.816), (11.53, -0.8815, -2.95), (11.62, -0.8815, -3.068), (11.74, -0.8815, -3.165), (11.87, -0.8815, -3.237), (12.02, -0.8815, -3.282), (12.17, -0.8815, -3.297), (12.32, -0.8815, -3.282), (12.47, -0.8815, -3.237), (12.61, -0.8815, -3.165), (12.72, -0.8815, -3.068), (12.82, -0.8815, -2.95), (12.89, -0.8815, -2.816), (12.94, -0.8815, -2.67), (12.95, -0.8815, -2.518), (12.94, -0.8815, -2.366), (12.89, -0.8815, -2.22), (12.82, -0.8815, -2.085), (12.72, -0.8815, -1.967), (12.61, -0.8815, -1.87), (12.47, -0.8815, -1.798), (12.32, -0.8815, -1.754), (12.17, -0.8815, -1.739), (11.82, -0.8815, -0.7633), (11.49, -0.8815, -0.8651), (11.18, -0.8815, -1.03), (10.91, -0.8815, -1.253), (10.69, -0.8815, -1.524), (10.52, -0.8815, -1.833), (10.52, -0.8815, -3.202), (10.69, -0.8815, -3.512), (10.91, -0.8815, -3.783), (11.18, -0.8815, -4.005), (11.49, -0.8815, -4.17), (11.82, -0.8815, -4.272), (12.17, -0.8815, -4.306), (12.52, -0.8815, -4.272), (12.86, -0.8815, -4.17), (13.17, -0.8815, -4.005), (13.44, -0.8815, -3.783), (13.66, -0.8815, -3.512), (13.83, -0.8815, -3.202), (13.93, -0.8815, -2.867), (13.96, -0.8815, -2.518), (13.93, -0.8815, -2.169), (13.83, -0.8815, -1.833), (13.66, -0.8815, -1.524), (13.44, -0.8815, -1.253), (13.17, -0.8815, -1.03), (-4.123, -0.8815, 3.118), (-5.774, -0.8815, 3.118), (-8.646, -0.8815, -1.952), (-7.627, -0.8815, -3.061), (-10.48, -0.8815, -3.061), (-10.49, -0.8815, -1.952), (4.089, -0.8815, 3.118), (5.74, -0.8815, 3.118), (8.642, -0.8815, -1.952), (7.623, -0.8815, -3.061), (10.47, -0.8815, -3.061), (10.48, -0.8815, -1.952), (5.47, -0.8815, 0.7075), (6.105, -0.8815, -0.402), (1.326, -0.8815, 3.118), (4.859, -0.8815, -3.061), (2.706, -0.8815, 0.7075), (3.341, -0.8815, -0.402), (-0.316, -0.8815, 3.118), (3.218, -0.8815, -3.061), (-2.921, -0.8815, 3.118), (-6.425, -0.8815, -3.061), (-1.53, -0.8815, 3.118), (2.004, -0.8815, -3.061), (-0.3496, -0.8815, -1.708), (-4.269, -0.8815, -1.708), (-4.998, -0.8815, -3.061), (0.4003, -0.8815, -3.061), (-0.9514, -0.8815, -0.5989), (-3.671, -0.8815, -0.5989), (-2.285, -0.8815, 1.916), (-12.18, 0.4815, -0.729), (-12.53, 0.4815, -0.7633), (-12.86, 0.4815, -0.8651), (-13.17, 0.4815, -1.03), (-13.44, 0.4815, -1.253), (-13.66, 0.4815, -1.524), (-13.83, 0.4815, -1.833), (-13.93, 0.4815, -2.169), (-13.97, 0.4815, -2.518), (-13.93, 0.4815, -2.867), (-13.83, 0.4815, -3.202), (-13.66, 0.4815, -3.512), (-13.44, 0.4815, -3.783), (-13.17, 0.4815, -4.005), (-12.86, 0.4815, -4.17), (-12.53, 0.4815, -4.272), (-12.18, 0.4815, -4.306), (-11.83, 0.4815, -4.272), (-11.49, 0.4815, -4.17), (-11.18, 0.4815, -4.005), (-10.91, 0.4815, -3.783), (-10.69, 0.4815, -3.512), (-10.52, 0.4815, -3.202), (12.86, 0.4815, -0.8651), (12.52, 0.4815, -0.7633), (12.17, 0.4815, -0.729), (-10.52, 0.4815, -1.833), (-10.69, 0.4815, -1.524), (-10.91, 0.4815, -1.253), (-11.18, 0.4815, -1.03), (-11.49, 0.4815, -0.8651), (-11.83, 0.4815, -0.7633), (-12.18, 0.4815, -1.739), (-12.33, 0.4815, -1.754), (-12.48, 0.4815, -1.798), (-12.61, 0.4815, -1.87), (-12.73, 0.4815, -1.967), (-12.82, 0.4815, -2.085), (-12.9, 0.4815, -2.22), (-12.94, 0.4815, -2.366), (-12.96, 0.4815, -2.518), (-12.94, 0.4815, -2.67), (-12.9, 0.4815, -2.816), (-12.82, 0.4815, -2.95), (-12.73, 0.4815, -3.068), (-12.61, 0.4815, -3.165), (-12.48, 0.4815, -3.237), (-12.33, 0.4815, -3.282), (-12.18, 0.4815, -3.297), (-12.03, 0.4815, -3.282), (-11.88, 0.4815, -3.237), (-11.74, 0.4815, -3.165), (-11.63, 0.4815, -3.068), (-11.53, 0.4815, -2.95), (-11.46, 0.4815, -2.816), (-11.41, 0.4815, -2.67), (-11.4, 0.4815, -2.518), (-11.41, 0.4815, -2.366), (-11.46, 0.4815, -2.22), (-11.53, 0.4815, -2.085), (-11.63, 0.4815, -1.967), (-11.74, 0.4815, -1.87), (-11.88, 0.4815, -1.798), (-12.03, 0.4815, -1.754), (12.02, 0.4815, -1.754), (11.87, 0.4815, -1.798), (11.74, 0.4815, -1.87), (11.62, 0.4815, -1.967), (11.53, 0.4815, -2.085), (11.45, 0.4815, -2.22), (11.41, 0.4815, -2.366), (11.39, 0.4815, -2.518), (11.41, 0.4815, -2.67), (11.45, 0.4815, -2.816), (11.53, 0.4815, -2.95), (11.62, 0.4815, -3.068), (11.74, 0.4815, -3.165), (11.87, 0.4815, -3.237), (12.02, 0.4815, -3.282), (12.17, 0.4815, -3.297), (12.32, 0.4815, -3.282), (12.47, 0.4815, -3.237), (12.61, 0.4815, -3.165), (12.72, 0.4815, -3.068), (12.82, 0.4815, -2.95), (12.89, 0.4815, -2.816), (12.94, 0.4815, -2.67), (12.95, 0.4815, -2.518), (12.94, 0.4815, -2.366), (12.89, 0.4815, -2.22), (12.82, 0.4815, -2.085), (12.72, 0.4815, -1.967), (12.61, 0.4815, -1.87), (12.47, 0.4815, -1.798), (12.32, 0.4815, -1.754), (12.17, 0.4815, -1.739), (11.82, 0.4815, -0.7633), (11.49, 0.4815, -0.8651), (11.18, 0.4815, -1.03), (10.91, 0.4815, -1.253), (10.69, 0.4815, -1.524), (10.52, 0.4815, -1.833), (10.52, 0.4815, -3.202), (10.69, 0.4815, -3.512), (10.91, 0.4815, -3.783), (11.18, 0.4815, -4.005), (11.49, 0.4815, -4.17), (11.82, 0.4815, -4.272), (12.17, 0.4815, -4.306), (12.52, 0.4815, -4.272), (12.86, 0.4815, -4.17), (13.17, 0.4815, -4.005), (13.44, 0.4815, -3.783), (13.66, 0.4815, -3.512), (13.83, 0.4815, -3.202), (13.93, 0.4815, -2.867), (13.96, 0.4815, -2.518), (13.93, 0.4815, -2.169), (13.83, 0.4815, -1.833), (13.66, 0.4815, -1.524), (13.44, 0.4815, -1.253), (13.17, 0.4815, -1.03), (-4.123, 0.4815, 3.118), (-5.774, 0.4815, 3.118), (-8.646, 0.4815, -1.952), (-7.627, 0.4815, -3.061), (-10.48, 0.4815, -3.061), (-10.49, 0.4815, -1.952), (4.089, 0.4815, 3.118), (5.74, 0.4815, 3.118), (8.642, 0.4815, -1.952), (7.623, 0.4815, -3.061), (10.47, 0.4815, -3.061), (10.48, 0.4815, -1.952), (5.47, 0.4815, 0.7075), (6.105, 0.4815, -0.402), (1.326, 0.4815, 3.118), (4.859, 0.4815, -3.061), (2.706, 0.4815, 0.7075), (3.341, 0.4815, -0.402), (-0.316, 0.4815, 3.118), (3.218, 0.4815, -3.061), (-2.921, 0.4815, 3.118), (-6.425, 0.4815, -3.061), (-1.53, 0.4815, 3.118), (2.004, 0.4815, -3.061), (-0.3496, 0.4815, -1.708), (-4.269, 0.4815, -1.708), (-4.998, 0.4815, -3.061), (0.4003, 0.4815, -3.061), (-0.9514, 0.4815, -0.5989), (-3.671, 0.4815, -0.5989), (-2.285, 0.4815, 1.916)], [], [(22, 54, 53, 21), (9, 41, 40, 8), (54, 126, 127, 58, 57, 56, 55), (10, 42, 41, 9), (124, 127, 126, 125), (11, 43, 42, 10), (22, 126, 54), (12, 44, 43, 11), (127, 26, 58), (13, 45, 44, 12), (27, 59, 58, 26), (14, 46, 45, 13), (1, 33, 32, 0), (28, 60, 59, 27), (15, 47, 46, 14), (2, 34, 33, 1), (29, 61, 60, 28), (16, 48, 47, 15), (3, 35, 34, 2), (30, 62, 61, 29), (17, 49, 48, 16), (4, 36, 35, 3), (31, 63, 62, 30), (18, 50, 49, 17), (5, 37, 36, 4), (0, 32, 63, 31), (19, 51, 50, 18), (6, 38, 37, 5), (20, 52, 51, 19), (7, 39, 38, 6), (21, 53, 52, 20), (8, 40, 39, 7), (133, 69, 101), (120, 121, 92, 91), (112, 113, 84, 83), (107, 108, 79, 78), (102, 73, 132), (97, 98, 66, 65), (113, 114, 85, 84), (121, 23, 93, 92), (130, 131, 132, 133), (108, 109, 80, 79), (114, 115, 86, 85), (98, 99, 67, 66), (103, 104, 75, 74), (73, 72, 71, 70, 69, 133, 132), (23, 24, 94, 93), (104, 105, 76, 75), (115, 116, 87, 86), (109, 110, 81, 80), (118, 119, 90, 89), (102, 103, 74, 73), (99, 100, 68, 67), (105, 106, 77, 76), (123, 124, 125, 122), (24, 25, 95, 94), (25, 96, 64, 95), (117, 118, 89, 88), (110, 111, 82, 81), (119, 120, 91, 90), (100, 101, 69, 68), (106, 107, 78, 77), (111, 112, 83, 82), (96, 97, 65, 64), (116, 117, 88, 87), (131, 130, 129, 128, 134, 135), (139, 135, 134, 138), (137, 139, 136, 140, 141), (147, 146, 150, 151), (142, 143, 148, 147, 151, 152), (144, 142, 152), (144, 152, 150, 146, 149, 145), (175, 174, 206, 207), (162, 161, 193, 194), (207, 208, 209, 210, 211, 280, 279), (163, 162, 194, 195), (277, 278, 279, 280), (164, 163, 195, 196), (175, 207, 279), (165, 164, 196, 197), (280, 211, 179), (166, 165, 197, 198), (180, 179, 211, 212), (167, 166, 198, 199), (154, 153, 185, 186), (181, 180, 212, 213), (168, 167, 199, 200), (155, 154, 186, 187), (182, 181, 213, 214), (169, 168, 200, 201), (156, 155, 187, 188), (183, 182, 214, 215), (170, 169, 201, 202), (157, 156, 188, 189), (184, 183, 215, 216), (171, 170, 202, 203), (158, 157, 189, 190), (153, 184, 216, 185), (172, 171, 203, 204), (159, 158, 190, 191), (173, 172, 204, 205), (160, 159, 191, 192), (174, 173, 205, 206), (161, 160, 192, 193), (286, 254, 222), (273, 244, 245, 274), (265, 236, 237, 266), (260, 231, 232, 261), (255, 285, 226), (250, 218, 219, 251), (266, 237, 238, 267), (274, 245, 246, 176), (283, 286, 285, 284), (261, 232, 233, 262), (267, 238, 239, 268), (251, 219, 220, 252), (256, 227, 228, 257), (226, 285, 286, 222, 223, 224, 225), (176, 246, 247, 177), (257, 228, 229, 258), (268, 239, 240, 269), (262, 233, 234, 263), (271, 242, 243, 272), (255, 226, 227, 256), (252, 220, 221, 253), (258, 229, 230, 259), (276, 275, 278, 277), (177, 247, 248, 178), (178, 248, 217, 249), (270, 241, 242, 271), (263, 234, 235, 264), (272, 243, 244, 273), (253, 221, 222, 254), (259, 230, 231, 260), (264, 235, 236, 265), (249, 217, 218, 250), (269, 240, 241, 270), (284, 288, 287, 281, 282, 283), (292, 291, 287, 288), (290, 294, 293, 289, 292), (300, 304, 303, 299), (295, 305, 304, 300, 301, 296), (297, 305, 295), (297, 298, 302, 299, 303, 305), (41, 42, 195, 194), (113, 266, 267, 114), (130, 283, 282, 129), (42, 43, 196, 195), (114, 267, 268, 115), (133, 286, 283, 130), (43, 44, 197, 196), (115, 268, 269, 116), (131, 284, 285, 132), (44, 45, 198, 197), (116, 269, 270, 117), (101, 254, 286, 133), (45, 46, 199, 198), (117, 270, 271, 118), (139, 137, 290, 292), (46, 47, 200, 199), (118, 271, 272, 119), (141, 140, 293, 294), (47, 48, 201, 200), (119, 272, 273, 120), (137, 141, 294, 290), (48, 49, 202, 201), (120, 273, 274, 121), (140, 136, 289, 293), (49, 50, 203, 202), (123, 122, 275, 276), (139, 292, 288, 135), (50, 51, 204, 203), (122, 125, 278, 275), (134, 287, 291, 138), (51, 52, 205, 204), (124, 123, 276, 277), (1, 0, 153, 154), (128, 281, 287, 134), (52, 53, 206, 205), (127, 124, 277, 280), (2, 1, 154, 155), (135, 288, 284, 131), (53, 54, 207, 206), (125, 126, 279, 278), (3, 2, 155, 156), (54, 55, 208, 207), (24, 177, 178, 25), (4, 3, 156, 157), (138, 291, 292, 139), (55, 56, 209, 208), (26, 127, 280, 179), (5, 4, 157, 158), (136, 139, 292, 289), (56, 57, 210, 209), (99, 252, 253, 100), (6, 5, 158, 159), (142, 295, 296, 143), (57, 58, 211, 210), (79, 232, 231, 78), (7, 6, 159, 160), (145, 298, 297, 144), (58, 59, 212, 211), (81, 234, 233, 80), (8, 7, 160, 161), (64, 217, 248, 95), (143, 296, 301, 148), (59, 60, 213, 212), (9, 8, 161, 162), (66, 219, 218, 65), (149, 302, 298, 145), (60, 61, 214, 213), (10, 9, 162, 163), (68, 221, 220, 67), (146, 299, 302, 149), (61, 62, 215, 214), (83, 236, 235, 82), (11, 10, 163, 164), (70, 223, 222, 69), (147, 300, 299, 146), (62, 63, 216, 215), (12, 11, 164, 165), (72, 225, 224, 71), (148, 301, 300, 147), (63, 32, 185, 216), (85, 238, 237, 84), (13, 12, 165, 166), (74, 227, 226, 73), (150, 303, 304, 151), (14, 13, 166, 167), (76, 229, 228, 75), (152, 305, 303, 150), (87, 240, 239, 86), (15, 14, 167, 168), (78, 231, 230, 77), (151, 304, 305, 152), (16, 15, 168, 169), (80, 233, 232, 79), (89, 242, 241, 88), (17, 16, 169, 170), (82, 235, 234, 81), (23, 176, 177, 24), (18, 17, 170, 171), (84, 237, 236, 83), (91, 244, 243, 90), (19, 18, 171, 172), (86, 239, 238, 85), (144, 297, 295, 142), (65, 218, 217, 64), (20, 19, 172, 173), (88, 241, 240, 87), (21, 20, 173, 174), (90, 243, 242, 89), (22, 21, 174, 175), (92, 245, 244, 91), (93, 246, 245, 92), (126, 22, 175, 279), (94, 247, 246, 93), (67, 220, 219, 66), (121, 274, 176, 23), (25, 178, 249, 96), (95, 248, 247, 94), (98, 251, 252, 99), (69, 222, 221, 68), (27, 26, 179, 180), (100, 253, 254, 101), (28, 27, 180, 181), (96, 249, 250, 97), (29, 28, 181, 182), (71, 224, 223, 70), (30, 29, 182, 183), (132, 285, 255, 102), (31, 30, 183, 184), (102, 255, 256, 103), (97, 250, 251, 98), (0, 31, 184, 153), (103, 256, 257, 104), (73, 226, 225, 72), (32, 33, 186, 185), (104, 257, 258, 105), (33, 34, 187, 186), (105, 258, 259, 106), (75, 228, 227, 74), (34, 35, 188, 187), (106, 259, 260, 107), (35, 36, 189, 188), (107, 260, 261, 108), (77, 230, 229, 76), (36, 37, 190, 189), (108, 261, 262, 109), (37, 38, 191, 190), (109, 262, 263, 110), (38, 39, 192, 191), (110, 263, 264, 111), (39, 40, 193, 192), (111, 264, 265, 112), (129, 282, 281, 128), (40, 41, 194, 193), (112, 265, 266, 113), (136, 289, 291, 138)])
_uv = me_circle_029.uv_layers.new(name='UVMap')
_uv.uv.foreach_set('vector', [0.0, 0.0, 0.0, 0.0, 0.0, 0.0, 0.0, 0.0, 0.0, 0.0, 0.0, 0.0, 0.0, 0.0, 0.0, 0.0, 0.0, 0.0, 0.0, 0.0, 0.0, 0.0, 0.0, 0.0, 0.0, 0.0, 0.0, 0.0, 0.0, 0.0, 0.0, 0.0, 0.0, 0.0, 0.0, 0.0, 0.0, 0.0, 0.0, 0.0, 0.0, 0.0, 0.0, 0.0, 0.0, 0.0, 0.0, 0.0, 0.0, 0.0, 0.0, 0.0, 0.0, 0.0, 0.0, 0.0, 0.0, 0.0, 0.0, 0.0, 0.0, 0.0, 0.0, 0.0, 0.0, 0.0, 0.0, 0.0, 0.0, 0.0, 0.0, 0.0, 0.0, 0.0, 0.0, 0.0, 0.0, 0.0, 0.0, 0.0, 0.0, 0.0, 0.0, 0.0, 0.0, 0.0, 0.0, 0.0, 0.0, 0.0, 0.0, 0.0, 0.0, 0.0, 0.0, 0.0, 0.0, 0.0, 0.0, 0.0, 0.0, 0.0, 0.0, 0.0, 0.0, 0.0, 0.0, 0.0, 0.0, 0.0, 0.0, 0.0, 0.0, 0.0, 0.0, 0.0, 0.0, 0.0, 0.0, 0.0, 0.0, 0.0, 0.0, 0.0, 0.0, 0.0, 0.0, 0.0, 0.0, 0.0, 0.0, 0.0, 0.0, 0.0, 0.0, 0.0, 0.0, 0.0, 0.0, 0.0, 0.0, 0.0, 0.0, 0.0, 0.0, 0.0, 0.0, 0.0, 0.0, 0.0, 0.0, 0.0, 0.0, 0.0, 0.0, 0.0, 0.0, 0.0, 0.0, 0.0, 0.0, 0.0, 0.0, 0.0, 0.0, 0.0, 0.0, 0.0, 0.0, 0.0, 0.0, 0.0, 0.0, 0.0, 0.0, 0.0, 0.0, 0.0, 0.0, 0.0, 0.0, 0.0, 0.0, 0.0, 0.0, 0.0, 0.0, 0.0, 0.0, 0.0, 0.0, 0.0, 0.0, 0.0, 0.0, 0.0, 0.0, 0.0, 0.0, 0.0, 0.0, 0.0, 0.0, 0.0, 0.0, 0.0, 0.0, 0.0, 0.0, 0.0, 0.0, 0.0, 0.0, 0.0, 0.0, 0.0, 0.0, 0.0, 0.0, 0.0, 0.0, 0.0, 0.0, 0.0, 0.0, 0.0, 0.0, 0.0, 0.0, 0.0, 0.0, 0.0, 0.0, 0.0, 0.0, 0.0, 0.0, 0.0, 0.0, 0.0, 0.0, 0.0, 0.0, 0.0, 0.0, 0.0, 0.0, 0.0, 0.0, 0.0, 0.0, 0.0, 0.0, 0.0, 0.0, 0.0, 0.0, 0.0, 0.0, 0.0, 0.0, 0.0, 0.0, 0.0, 0.0, 0.0, 0.0, 0.0, 0.0, 0.0, 0.0, 0.0, 0.0, 0.0, 0.0, 0.0, 0.0, 0.0, 0.0, 0.0, 0.0, 0.0, 0.0, 0.0, 0.0, 0.0, 0.0, 0.0, 0.0, 0.0, 0.0, 0.0, 0.0, 0.0, 0.0, 0.0, 0.0, 0.0, 0.0, 0.0, 0.0, 0.0, 0.0, 0.0, 0.0, 0.0, 0.0, 0.0, 0.0, 0.0, 0.0, 0.0, 0.0, 0.0, 0.0, 0.0, 0.0, 0.0, 0.0, 0.0, 0.0, 0.0, 0.0, 0.0, 0.0, 0.0, 0.0, 0.0, 0.0, 0.0, 0.0, 0.0, 0.0, 0.0, 0.0, 0.0, 0.0, 0.0, 0.0, 0.0, 0.0, 0.0, 0.0, 0.0, 0.0, 0.0, 0.0, 0.0, 0.0, 0.0, 0.0, 0.0, 0.0, 0.0, 0.0, 0.0, 0.0, 0.0, 0.0, 0.0, 0.0, 0.0, 0.0, 0.0, 0.0, 0.0, 0.0, 0.0, 0.0, 0.0, 0.0, 0.0, 0.0, 0.0, 0.0, 0.0, 0.0, 0.0, 0.0, 0.0, 0.0, 0.0, 0.0, 0.0, 0.0, 0.0, 0.0, 0.0, 0.0, 0.0, 0.0, 0.0, 0.0, 0.0, 0.0, 0.0, 0.0, 0.0, 0.0, 0.0, 0.0, 0.0, 0.0, 0.0, 0.0, 0.0, 0.0, 0.0, 0.0, 0.0, 0.0, 0.0, 0.0, 0.0, 0.0, 0.0, 0.0, 0.0, 0.0, 0.0, 0.0, 0.0, 0.0, 0.0, 0.0, 0.0, 0.0, 0.0, 0.0, 0.0, 0.0, 0.0, 0.0, 0.0, 0.0, 0.0, 0.0, 0.0, 0.0, 0.0, 0.0, 0.0, 0.0, 0.0, 0.0, 0.0, 0.0, 0.0, 0.0, 0.0, 0.0, 0.0, 0.0, 0.0, 0.0, 0.0, 0.0, 0.0, 0.0, 0.0, 0.0, 0.0, 0.0, 0.0, 0.0, 0.0, 0.0, 0.0, 0.0, 0.0, 0.0, 0.0, 0.0, 0.0, 0.0, 0.0, 0.0, 0.0, 0.0, 0.0, 0.0, 0.0, 0.0, 0.0, 0.0, 0.0, 0.0, 0.0, 0.0, 0.0, 0.0, 0.0, 0.0, 0.0, 0.0, 0.0, 0.0, 0.0, 0.0, 0.0, 0.0, 0.0, 0.0, 0.0, 0.0, 0.0, 0.0, 0.0, 0.0, 0.0, 0.0, 0.0, 0.0, 0.0, 0.0, 0.0, 0.0, 0.0, 0.0, 0.0, 0.0, 0.0, 0.0, 0.0, 0.0, 0.0, 0.0, 0.0, 0.0, 0.0, 0.0, 0.0, 0.0, 0.0, 0.0, 0.0, 0.0, 0.0, 0.0, 0.0, 0.0, 0.0, 0.0, 0.0, 0.0, 0.0, 0.0, 0.0, 0.0, 0.0, 0.0, 0.0, 0.0, 0.0, 0.0, 0.0, 0.0, 0.0, 0.0, 0.0, 0.0, 0.0, 0.0, 0.0, 0.0, 0.0, 0.0, 0.0, 0.0, 0.0, 0.0, 0.0, 0.0, 0.0, 0.0, 0.0, 0.0, 0.0, 0.0, 0.0, 0.0, 0.0, 0.0, 0.0, 0.0, 0.0, 0.0, 0.0, 0.0, 0.0, 0.0, 0.0, 0.0, 0.0, 0.0, 0.0, 0.0, 0.0, 0.0, 0.0, 0.0, 0.0, 0.0, 0.0, 0.0, 0.0, 0.0, 0.0, 0.0, 0.0, 0.0, 0.0, 0.0, 0.0, 0.0, 0.0, 0.0, 0.0, 0.0, 0.0, 0.0, 0.0, 0.0, 0.0, 0.0, 0.0, 0.0, 0.0, 0.0, 0.0, 0.0, 0.0, 0.0, 0.0, 0.0, 0.0, 0.0, 0.0, 0.0, 0.0, 0.0, 0.0, 0.0, 0.0, 0.0, 0.0, 0.0, 0.0, 0.0, 0.0, 0.0, 0.0, 0.0, 0.0, 0.0, 0.0, 0.0, 0.0, 0.0, 0.0, 0.0, 0.0, 0.0, 0.0, 0.0, 0.0, 0.0, 0.0, 0.0, 0.0, 0.0, 0.0, 0.0, 0.0, 0.0, 0.0, 0.0, 0.0, 0.0, 0.0, 0.0, 0.0, 0.0, 0.0, 0.0, 0.0, 0.0, 0.0, 0.0, 0.0, 0.0, 0.0, 0.0, 0.0, 0.0, 0.0, 0.0, 0.0, 0.0, 0.0, 0.0, 0.0, 0.0, 0.0, 0.0, 0.0, 0.0, 0.0, 0.0, 0.0, 0.0, 0.0, 0.0, 0.0, 0.0, 0.0, 0.0, 0.0, 0.0, 0.0, 0.0, 0.0, 0.0, 0.0, 0.0, 0.0, 0.0, 0.0, 0.0, 0.0, 0.0, 0.0, 0.0, 0.0, 0.0, 0.0, 0.0, 0.0, 0.0, 0.0, 0.0, 0.0, 0.0, 0.0, 0.0, 0.0, 0.0, 0.0, 0.0, 0.0, 0.0, 0.0, 0.0, 0.0, 0.0, 0.0, 0.0, 0.0, 0.0, 0.0, 0.0, 0.0, 0.0, 0.0, 0.0, 0.0, 0.0, 0.0, 0.0, 0.0, 0.0, 0.0, 0.0, 0.0, 0.0, 0.0, 0.0, 0.0, 0.0, 0.0, 0.0, 0.0, 0.0, 0.0, 0.0, 0.0, 0.0, 0.0, 0.0, 0.0, 0.0, 0.0, 0.0, 0.0, 0.0, 0.0, 0.0, 0.0, 0.0, 0.0, 0.0, 0.0, 0.0, 0.0, 0.0, 0.0, 0.0, 0.0, 0.0, 0.0, 0.0, 0.0, 0.0, 0.0, 0.0, 0.0, 0.0, 0.0, 0.0, 0.0, 0.0, 0.0, 0.0, 0.0, 0.0, 0.0, 0.0, 0.0, 0.0, 0.0, 0.0, 0.0, 0.0, 0.0, 0.0, 0.0, 0.0, 0.0, 0.0, 0.0, 0.0, 0.0, 0.0, 0.0, 0.0, 0.0, 0.0, 0.0, 0.0, 0.0, 0.0, 0.0, 0.0, 0.0, 0.0, 0.0, 0.0, 0.0, 0.0, 0.0, 0.0, 0.0, 0.0, 0.0, 0.0, 0.0, 0.0, 0.0, 0.0, 0.0, 0.0, 0.0, 0.0, 0.0, 0.0, 0.0, 0.0, 0.0, 0.0, 0.0, 0.0, 0.0, 0.0, 0.0, 0.0, 0.0, 0.0, 0.0, 0.0, 0.0, 0.0, 0.0, 0.0, 0.0, 0.0, 0.0, 0.0, 0.0, 0.0, 0.0, 0.0, 0.0, 0.0, 0.0, 0.0, 0.0, 0.0, 0.0, 0.0, 0.0, 0.0, 0.0, 0.0, 0.0, 0.0, 0.0, 0.0, 0.0, 0.0, 0.0, 0.0, 0.0, 0.0, 0.0, 0.0, 0.0, 0.0, 0.0, 0.0, 0.0, 0.0, 0.0, 0.0, 0.0, 0.0, 0.0, 0.0, 0.0, 0.0, 0.0, 0.0, 0.0, 0.0, 0.0, 0.0, 0.0, 0.0, 0.0, 0.0, 0.0, 0.0, 0.0, 0.0, 0.0, 0.0, 0.0, 0.0, 0.0, 0.0, 0.0, 0.0, 0.0, 0.0, 0.0, 0.0, 0.0, 0.0, 0.0, 0.0, 0.0, 0.0, 0.0, 0.0, 0.0, 0.0, 0.0, 0.0, 0.0, 0.0, 0.0, 0.0, 0.0, 0.0, 0.0, 0.0, 0.0, 0.0, 0.0, 0.0, 0.0, 0.0, 0.0, 0.0, 0.0, 0.0, 0.0, 0.0, 0.0, 0.0, 0.0, 0.0, 0.0, 0.0, 0.0, 0.0, 0.0, 0.0, 0.0, 0.0, 0.0, 0.0, 0.0, 0.0, 0.0, 0.0, 0.0, 0.0, 0.0, 0.0, 0.0, 0.0, 0.0, 0.0, 0.0, 0.0, 0.0, 0.0, 0.0, 0.0, 0.0, 0.0, 0.0, 0.0, 0.0, 0.0, 0.0, 0.0, 0.0, 0.0, 0.0, 0.0, 0.0, 0.0, 0.0, 0.0, 0.0, 0.0, 0.0, 0.0, 0.0, 0.0, 0.0, 0.0, 0.0, 0.0, 0.0, 0.0, 0.0, 0.0, 0.0, 0.0, 0.0, 0.0, 0.0, 0.0, 0.0, 0.0, 0.0, 0.0, 0.0, 0.0, 0.0, 0.0, 0.0, 0.0, 0.0, 0.0, 0.0, 0.0, 0.0, 0.0, 0.0, 0.0, 0.0, 0.0, 0.0, 0.0, 0.0, 0.0, 0.0, 0.0, 0.0, 0.0, 0.0, 0.0, 0.0, 0.0, 0.0, 0.0, 0.0, 0.0, 0.0, 0.0, 0.0, 0.0, 0.0, 0.0, 0.0, 0.0, 0.0, 0.0, 0.0, 0.0, 0.0, 0.0, 0.0, 0.0, 0.0, 0.0, 0.0, 0.0, 0.0, 0.0, 0.0, 0.0, 0.0, 0.0, 0.0, 0.0, 0.0, 0.0, 0.0, 0.0, 0.0, 0.0, 0.0, 0.0, 0.0, 0.0, 0.0, 0.0, 0.0, 0.0, 0.0, 0.0, 0.0, 0.0, 0.0, 0.0, 0.0, 0.0, 0.0, 0.0, 0.0, 0.0, 0.0, 0.0, 0.0, 0.0, 0.0, 0.0, 0.0, 0.0, 0.0, 0.0, 0.0, 0.0, 0.0, 0.0, 0.0, 0.0, 0.0, 0.0, 0.0, 0.0, 0.0, 0.0, 0.0, 0.0, 0.0, 0.0, 0.0, 0.0, 0.0, 0.0, 0.0, 0.0, 0.0, 0.0, 0.0, 0.0, 0.0, 0.0, 0.0, 0.0, 0.0, 0.0, 0.0, 0.0, 0.0, 0.0, 0.0, 0.0, 0.0, 0.0, 0.0, 0.0, 0.0, 0.0, 0.0, 0.0, 0.0, 0.0, 0.0, 0.0, 0.0, 0.0, 0.0, 0.0, 0.0, 0.0, 0.0, 0.0, 0.0, 0.0, 0.0, 0.0, 0.0, 0.0, 0.0, 0.0, 0.0, 0.0, 0.0, 0.0, 0.0, 0.0, 0.0, 0.0, 0.0, 0.0, 0.0, 0.0, 0.0, 0.0, 0.0, 0.0, 0.0, 0.0, 0.0, 0.0, 0.0, 0.0, 0.0, 0.0, 0.0, 0.0, 0.0, 0.0, 0.0, 0.0, 0.0, 0.0, 0.0, 0.0, 0.0, 0.0, 0.0, 0.0, 0.0, 0.0, 0.0, 0.0, 0.0, 0.0, 0.0, 0.0, 0.0, 0.0, 0.0, 0.0, 0.0, 0.0, 0.0, 0.0, 0.0, 0.0, 0.0, 0.0, 0.0, 0.0, 0.0, 0.0, 0.0, 0.0, 0.0, 0.0, 0.0, 0.0, 0.0, 0.0, 0.0, 0.0, 0.0, 0.0, 0.0, 0.0, 0.0, 0.0, 0.0, 0.0, 0.0, 0.0, 0.0, 0.0, 0.0, 0.0, 0.0, 0.0, 0.0, 0.0, 0.0, 0.0, 0.0, 0.0, 0.0, 0.0, 0.0, 0.0, 0.0, 0.0, 0.0, 0.0, 0.0, 0.0, 0.0, 0.0, 0.0, 0.0, 0.0, 0.0, 0.0, 0.0, 0.0, 0.0, 0.0, 0.0, 0.0, 0.0, 0.0, 0.0, 0.0, 0.0, 0.0, 0.0, 0.0, 0.0, 0.0, 0.0, 0.0, 0.0, 0.0, 0.0, 0.0, 0.0, 0.0, 0.0, 0.0, 0.0, 0.0, 0.0, 0.0, 0.0, 0.0, 0.0, 0.0, 0.0, 0.0, 0.0, 0.0, 0.0, 0.0, 0.0, 0.0, 0.0, 0.0, 0.0, 0.0, 0.0, 0.0, 0.0, 0.0, 0.0, 0.0, 0.0, 0.0, 0.0, 0.0, 0.0, 0.0, 0.0, 0.0, 0.0, 0.0, 0.0, 0.0, 0.0, 0.0, 0.0, 0.0, 0.0, 0.0, 0.0, 0.0, 0.0, 0.0, 0.0, 0.0, 0.0, 0.0, 0.0, 0.0, 0.0, 0.0, 0.0, 0.0, 0.0, 0.0, 0.0, 0.0, 0.0, 0.0, 0.0, 0.0, 0.0, 0.0, 0.0, 0.0, 0.0, 0.0, 0.0, 0.0, 0.0, 0.0, 0.0, 0.0, 0.0, 0.0, 0.0, 0.0, 0.0, 0.0, 0.0, 0.0, 0.0, 0.0, 0.0, 0.0, 0.0, 0.0, 0.0, 0.0, 0.0, 0.0, 0.0, 0.0, 0.0, 0.0, 0.0, 0.0, 0.0, 0.0, 0.0, 0.0, 0.0, 0.0, 0.0, 0.0, 0.0, 0.0, 0.0, 0.0, 0.0, 0.0, 0.0, 0.0, 0.0, 0.0, 0.0, 0.0, 0.0, 0.0, 0.0, 0.0, 0.0, 0.0, 0.0, 0.0, 0.0, 0.0, 0.0, 0.0, 0.0, 0.0, 0.0, 0.0, 0.0, 0.0, 0.0, 0.0, 0.0, 0.0, 0.0, 0.0, 0.0, 0.0, 0.0, 0.0, 0.0, 0.0, 0.0, 0.0, 0.0, 0.0, 0.0, 0.0, 0.0, 0.0, 0.0, 0.0, 0.0, 0.0, 0.0, 0.0, 0.0, 0.0, 0.0, 0.0, 0.0, 0.0, 0.0, 0.0, 0.0, 0.0, 0.0, 0.0, 0.0, 0.0, 0.0, 0.0, 0.0, 0.0, 0.0, 0.0, 0.0, 0.0, 0.0, 0.0, 0.0, 0.0, 0.0, 0.0, 0.0, 0.0, 0.0, 0.0, 0.0, 0.0, 0.0, 0.0, 0.0, 0.0, 0.0, 0.0, 0.0, 0.0, 0.0, 0.0, 0.0, 0.0, 0.0, 0.0, 0.0, 0.0, 0.0, 0.0, 0.0, 0.0, 0.0, 0.0, 0.0, 0.0, 0.0, 0.0, 0.0, 0.0, 0.0, 0.0, 0.0, 0.0, 0.0, 0.0, 0.0, 0.0, 0.0, 0.0, 0.0, 0.0, 0.0, 0.0, 0.0, 0.0, 0.0, 0.0, 0.0, 0.0, 0.0, 0.0, 0.0, 0.0, 0.0, 0.0, 0.0, 0.0, 0.0, 0.0, 0.0, 0.0, 0.0, 0.0, 0.0, 0.0, 0.0, 0.0, 0.0, 0.0, 0.0, 0.0, 0.0, 0.0, 0.0, 0.0, 0.0, 0.0, 0.0, 0.0, 0.0, 0.0, 0.0, 0.0, 0.0, 0.0, 0.0, 0.0, 0.0, 0.0, 0.0, 0.0, 0.0, 0.0, 0.0, 0.0, 0.0, 0.0, 0.0, 0.0, 0.0, 0.0, 0.0, 0.0, 0.0, 0.0, 0.0, 0.0, 0.0, 0.0, 0.0, 0.0, 0.0, 0.0, 0.0, 0.0, 0.0, 0.0, 0.0, 0.0, 0.0, 0.0, 0.0, 0.0, 0.0, 0.0, 0.0, 0.0, 0.0, 0.0, 0.0, 0.0, 0.0, 0.0, 0.0, 0.0, 0.0, 0.0, 0.0, 0.0, 0.0, 0.0, 0.0, 0.0, 0.0, 0.0, 0.0, 0.0, 0.0, 0.0, 0.0, 0.0, 0.0, 0.0, 0.0, 0.0, 0.0, 0.0, 0.0, 0.0, 0.0, 0.0, 0.0, 0.0, 0.0, 0.0, 0.0, 0.0, 0.0, 0.0, 0.0, 0.0, 0.0, 0.0, 0.0, 0.0, 0.0, 0.0, 0.0, 0.0, 0.0, 0.0, 0.0, 0.0, 0.0, 0.0, 0.0, 0.0, 0.0, 0.0, 0.0, 0.0, 0.0, 0.0, 0.0, 0.0, 0.0, 0.0, 0.0, 0.0, 0.0, 0.0, 0.0, 0.0, 0.0, 0.0, 0.0, 0.0, 0.0, 0.0, 0.0, 0.0, 0.0, 0.0, 0.0, 0.0, 0.0, 0.0, 0.0, 0.0, 0.0, 0.0, 0.0, 0.0, 0.0, 0.0, 0.0, 0.0, 0.0, 0.0, 0.0, 0.0, 0.0, 0.0, 0.0, 0.0, 0.0, 0.0, 0.0, 0.0, 0.0, 0.0, 0.0, 0.0, 0.0, 0.0, 0.0, 0.0, 0.0, 0.0, 0.0, 0.0, 0.0, 0.0, 0.0, 0.0, 0.0, 0.0, 0.0, 0.0, 0.0, 0.0, 0.0, 0.0, 0.0, 0.0, 0.0, 0.0, 0.0, 0.0, 0.0, 0.0, 0.0, 0.0, 0.0, 0.0, 0.0, 0.0, 0.0, 0.0, 0.0, 0.0, 0.0, 0.0, 0.0, 0.0, 0.0, 0.0, 0.0, 0.0, 0.0, 0.0, 0.0, 0.0, 0.0, 0.0, 0.0, 0.0, 0.0, 0.0, 0.0, 0.0, 0.0, 0.0, 0.0, 0.0, 0.0, 0.0, 0.0, 0.0, 0.0, 0.0, 0.0, 0.0, 0.0, 0.0, 0.0, 0.0, 0.0, 0.0, 0.0, 0.0, 0.0, 0.0, 0.0, 0.0, 0.0, 0.0, 0.0, 0.0, 0.0, 0.0, 0.0, 0.0, 0.0, 0.0, 0.0, 0.0, 0.0, 0.0, 0.0, 0.0, 0.0, 0.0, 0.0, 0.0, 0.0, 0.0, 0.0, 0.0, 0.0, 0.0, 0.0, 0.0, 0.0, 0.0, 0.0, 0.0, 0.0, 0.0, 0.0, 0.0, 0.0, 0.0, 0.0, 0.0, 0.0, 0.0, 0.0, 0.0, 0.0, 0.0, 0.0, 0.0, 0.0, 0.0, 0.0, 0.0, 0.0, 0.0, 0.0, 0.0, 0.0, 0.0, 0.0, 0.0, 0.0, 0.0, 0.0, 0.0, 0.0, 0.0, 0.0, 0.0, 0.0, 0.0, 0.0, 0.0, 0.0, 0.0, 0.0, 0.0, 0.0, 0.0, 0.0, 0.0, 0.0, 0.0, 0.0, 0.0, 0.0, 0.0, 0.0, 0.0, 0.0, 0.0, 0.0, 0.0, 0.0, 0.0, 0.0, 0.0, 0.0, 0.0, 0.0, 0.0, 0.0, 0.0, 0.0, 0.0, 0.0, 0.0, 0.0, 0.0, 0.0, 0.0, 0.0, 0.0, 0.0, 0.0, 0.0, 0.0, 0.0, 0.0, 0.0, 0.0, 0.0, 0.0, 0.0, 0.0, 0.0, 0.0, 0.0, 0.0, 0.0, 0.0, 0.0, 0.0, 0.0, 0.0, 0.0, 0.0, 0.0, 0.0, 0.0, 0.0, 0.0, 0.0, 0.0, 0.0, 0.0, 0.0, 0.0, 0.0, 0.0, 0.0, 0.0, 0.0, 0.0, 0.0, 0.0, 0.0, 0.0, 0.0, 0.0, 0.0, 0.0, 0.0, 0.0, 0.0, 0.0, 0.0, 0.0, 0.0, 0.0, 0.0, 0.0, 0.0, 0.0, 0.0, 0.0, 0.0, 0.0, 0.0, 0.0, 0.0, 0.0, 0.0, 0.0, 0.0, 0.0, 0.0, 0.0, 0.0, 0.0, 0.0, 0.0, 0.0, 0.0, 0.0, 0.0, 0.0, 0.0, 0.0, 0.0, 0.0, 0.0, 0.0, 0.0, 0.0, 0.0, 0.0, 0.0, 0.0, 0.0, 0.0, 0.0, 0.0, 0.0, 0.0, 0.0, 0.0, 0.0, 0.0, 0.0, 0.0, 0.0, 0.0, 0.0, 0.0, 0.0, 0.0, 0.0, 0.0, 0.0, 0.0, 0.0, 0.0, 0.0, 0.0, 0.0, 0.0, 0.0, 0.0, 0.0, 0.0, 0.0, 0.0, 0.0, 0.0, 0.0, 0.0, 0.0, 0.0, 0.0, 0.0, 0.0, 0.0, 0.0, 0.0, 0.0, 0.0, 0.0, 0.0, 0.0, 0.0, 0.0, 0.0, 0.0, 0.0, 0.0, 0.0, 0.0, 0.0, 0.0, 0.0, 0.0, 0.0, 0.0, 0.0, 0.0, 0.0, 0.0, 0.0, 0.0, 0.0, 0.0, 0.0, 0.0, 0.0, 0.0, 0.0, 0.0, 0.0, 0.0, 0.0, 0.0, 0.0, 0.0, 0.0, 0.0, 0.0, 0.0, 0.0, 0.0, 0.0, 0.0, 0.0, 0.0, 0.0, 0.0, 0.0, 0.0, 0.0, 0.0, 0.0, 0.0, 0.0, 0.0, 0.0, 0.0, 0.0, 0.0, 0.0, 0.0, 0.0, 0.0, 0.0, 0.0, 0.0, 0.0, 0.0, 0.0, 0.0, 0.0, 0.0, 0.0, 0.0, 0.0, 0.0, 0.0, 0.0, 0.0, 0.0, 0.0, 0.0, 0.0, 0.0, 0.0, 0.0, 0.0, 0.0, 0.0, 0.0, 0.0, 0.0, 0.0, 0.0, 0.0, 0.0, 0.0, 0.0, 0.0, 0.0, 0.0, 0.0, 0.0, 0.0, 0.0, 0.0, 0.0, 0.0, 0.0, 0.0, 0.0, 0.0, 0.0, 0.0, 0.0, 0.0, 0.0, 0.0, 0.0, 0.0, 0.0, 0.0, 0.0, 0.0, 0.0, 0.0, 0.0, 0.0, 0.0, 0.0, 0.0, 0.0, 0.0, 0.0, 0.0, 0.0, 0.0, 0.0, 0.0, 0.0, 0.0, 0.0, 0.0, 0.0, 0.0, 0.0, 0.0, 0.0, 0.0, 0.0, 0.0, 0.0, 0.0, 0.0, 0.0, 0.0, 0.0, 0.0, 0.0, 0.0, 0.0, 0.0, 0.0, 0.0, 0.0, 0.0, 0.0, 0.0, 0.0, 0.0, 0.0, 0.0, 0.0, 0.0, 0.0, 0.0, 0.0, 0.0, 0.0, 0.0, 0.0, 0.0, 0.0, 0.0, 0.0, 0.0, 0.0, 0.0, 0.0, 0.0, 0.0, 0.0, 0.0, 0.0, 0.0, 0.0, 0.0, 0.0, 0.0, 0.0, 0.0, 0.0, 0.0, 0.0, 0.0, 0.0, 0.0, 0.0, 0.0, 0.0, 0.0, 0.0, 0.0, 0.0, 0.0, 0.0, 0.0, 0.0, 0.0, 0.0, 0.0, 0.0, 0.0, 0.0, 0.0, 0.0, 0.0, 0.0, 0.0, 0.0, 0.0, 0.0, 0.0, 0.0, 0.0, 0.0, 0.0, 0.0, 0.0, 0.0, 0.0, 0.0, 0.0, 0.0, 0.0, 0.0, 0.0, 0.0, 0.0, 0.0, 0.0, 0.0, 0.0, 0.0, 0.0, 0.0, 0.0, 0.0, 0.0, 0.0, 0.0, 0.0, 0.0, 0.0, 0.0, 0.0, 0.0, 0.0, 0.0, 0.0, 0.0, 0.0, 0.0, 0.0])
me_circle_029.use_remesh_fix_poles = True
me_circle_029.use_remesh_preserve_attributes = False
me_circle_029.use_mirror_vertex_groups = False
me_circle_029.update()

# ---- objects
ob_sub_miniature_switch_wrench = bpy.data.objects.new('Sub-Miniature_Switch_Wrench', me_cylinder_002)
ob_nut = bpy.data.objects.new('Nut', me_cylinder_001)
ob_add_handle = bpy.data.objects.new('_ADD_Handle', me_circle_004)
ob_cut_logo = bpy.data.objects.new('_CUT_Logo', me_circle_029)

# ---- transforms, parenting, visibility, modifiers, constraints
ob_sub_miniature_switch_wrench.location = (0.0, 0.0, 0.0)
ob_sub_miniature_switch_wrench.lineart.crease_threshold = 0.0
_m = ob_sub_miniature_switch_wrench.modifiers.new('Boolean', 'BOOLEAN')
_m.object = ob_add_handle
_m.operation = 'UNION'
_m = ob_sub_miniature_switch_wrench.modifiers.new('Boolean.001', 'BOOLEAN')
_m.object = ob_cut_logo
ob_nut.location = (0.0, 0.0, 0.0)
ob_nut.lineart.crease_threshold = 0.0
ob_add_handle.location = (0.0, 0.0, 0.0)
ob_add_handle.lineart.crease_threshold = 0.0
ob_cut_logo.location = (0.1185, -0.279, -27.88)
ob_cut_logo.rotation_euler = (1.571, 2.22e-16, 2.22e-16)
ob_cut_logo.scale = (0.5282, 0.5869, 0.5282)
ob_cut_logo.lineart.crease_threshold = 0.0

# ---- collection membership
col_main.objects.link(ob_sub_miniature_switch_wrench)
col_reference.objects.link(ob_nut)
col_add.objects.link(ob_add_handle)
col_add.objects.link(ob_cut_logo)

# ---- scene / render settings (as saved in the file)
scene.frame_start = 1; scene.frame_end = 250; scene.frame_set(1)
scene.render.engine = 'BLENDER_EEVEE_NEXT'
scene.cycles.use_denoising = False
scene.cycles.samples = 128
scene.cycles.sampling_pattern = 'TABULATED_SOBOL'
scene.cycles.use_adaptive_sampling = False
scene.cycles.use_light_tree = False
scene.view_settings.view_transform = 'Filmic'
scene.unit_settings.scale_length = 0.001
bpy.context.view_layer.update()

# ---- added for rendering (the .blend has no active camera and no usable light): camera, sun
cam_auto = bpy.data.cameras.new('AutoCamera')
cam_auto.lens = 50.0
cam_auto.sensor_width = 36.0
cam_auto.clip_end = 1000.0
ob_auto_camera = bpy.data.objects.new('AutoCamera', cam_auto)
scene.collection.objects.link(ob_auto_camera)
ob_auto_camera.location = (39.5121, -46.4603, 17.4096)
ob_auto_camera.rotation_euler = (1.09748, -7.21219e-08, 0.694738)
scene.camera = ob_auto_camera
light_auto_sun = bpy.data.lights.new('AutoSun', 'SUN')
light_auto_sun.energy = 3.0
light_auto_sun.angle = 0.0523599
ob_auto_sun = bpy.data.objects.new('AutoSun', light_auto_sun)
scene.collection.objects.link(ob_auto_sun)
ob_auto_sun.rotation_euler = (0.872665, 0.174533, 0.523599)
bpy.context.view_layer.update()
